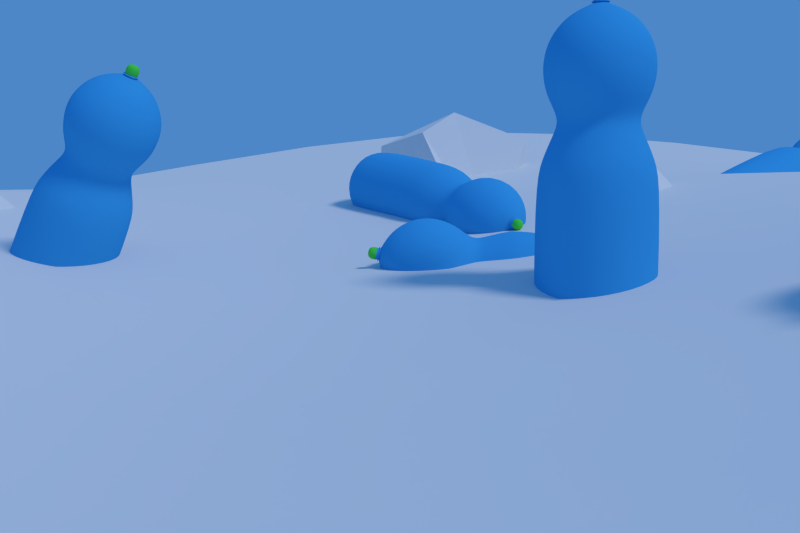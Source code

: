 # Source: Mainscreen.blend  (saved by Blender 2.76.0; exported with 4.5.12 LTS)
import bpy
from mathutils import Matrix  # noqa: F401  (used for matrix-valued properties, if any)

bpy.ops.wm.read_factory_settings(use_empty=True)
scene = bpy.context.scene
scene.name = 'Scene'

# ---- collections
col_collection_1 = bpy.data.collections.new('Collection 1'); scene.collection.children.link(col_collection_1)

# ---- materials (node trees are filled in below, after node groups)
mat_material_001 = bpy.data.materials.new('Material.001')
mat_material_001.alpha_threshold = 0.0
mat_material_001.use_transparent_shadow = False
mat_material_001.diffuse_color = (0.05313, 0.4063, 0.8, 1.0)
mat_material_001.roughness = 0.5
mat_material_002 = bpy.data.materials.new('Material.002')
mat_material_002.alpha_threshold = 0.0
mat_material_002.use_transparent_shadow = False
mat_material_002.diffuse_color = (0.09805, 0.8, 0.07925, 1.0)
mat_material_002.roughness = 0.5
mat_material_004 = bpy.data.materials.new('Material.004')
mat_material_004.alpha_threshold = 0.0
mat_material_004.use_transparent_shadow = False
mat_material_004.roughness = 0.5
mat_material_004.specular_intensity = 0.0

# ---- material node trees

# ---- world
world_world = bpy.data.worlds.new('World'); scene.world = world_world
world_world.color = (0.07511, 0.242, 0.5705)
world_world.use_sun_shadow = False
world_world.sun_shadow_jitter_overblur = 0.0
world_world.cycles.sampling_method = 'MANUAL'
world_world.cycles.sample_map_resolution = 256

# ---- cameras
cam_camera = bpy.data.cameras.new('Camera')
cam_camera.clip_end = 100.0
cam_camera.lens = 35.0
cam_camera.sensor_width = 32.0
cam_camera.sensor_height = 18.0
cam_camera.ortho_scale = 7.314
cam_camera.dof.focus_distance = 0.0
cam_camera.dof.aperture_fstop = 128.0

# ---- lights
light_lamp = bpy.data.lights.new('Lamp', 'SUN')
light_lamp.transmission_factor = 0.0
light_lamp.cutoff_distance = 30.0
light_lamp.angle = 0.1993
light_lamp.energy = 1.0
light_lamp.shadow_buffer_clip_start = 1.001
light_lamp.shadow_soft_size = 0.1
light_lamp.shadow_cascade_max_distance = 1000.0
light_lamp.cycles.use_multiple_importance_sampling = False

# ---- meshes
me_icosphere_003 = bpy.data.meshes.new('Icosphere.003')
me_icosphere_003.from_pydata([(0.4463, 0.1796, -0.1078), (1.55, 0.9222, -1.635), (0.8435, 1.458, -1.222), (-0.2057, 0.9589, -0.9933), (-0.05916, 0.4264, -1.674), (0.6813, -0.8173, -0.4688), (1.293, 1.14, -2.125), (0.2911, 1.46, -2.118), (-0.2995, 0.7058, -2.245), (0.3771, 0.06255, -2.517), (1.087, -0.6397, -1.17), (0.3695, -0.09211, -1.751)], [], [(2, 3, 0), (3, 4, 0), (1, 2, 0), (5, 1, 0), (4, 5, 0), (7, 3, 2), (6, 2, 1), (9, 5, 4), (6, 7, 2), (8, 9, 4), (8, 4, 3), (10, 1, 5), (7, 8, 3), (9, 10, 5), (10, 6, 1), (11, 7, 6), (11, 8, 7), (11, 9, 8), (10, 11, 6), (11, 10, 9)])
me_icosphere_003.use_remesh_preserve_volume = False
me_icosphere_003.use_remesh_preserve_attributes = False
me_icosphere_003.use_mirror_vertex_groups = False
me_icosphere_003.update()
me_icosphere_002 = bpy.data.meshes.new('Icosphere.002')
me_icosphere_002.from_pydata([(0.4463, 0.1796, -0.1078), (1.55, 0.9222, -1.635), (0.8435, 1.458, -1.222), (-0.2057, 0.9589, -0.9933), (-0.05916, 0.4264, -1.674), (0.6813, -0.8173, -0.4688), (1.293, 1.14, -2.125), (0.2911, 1.46, -2.118), (-0.2995, 0.7058, -2.245), (0.3771, 0.06255, -2.517), (1.087, -0.6397, -1.17), (0.3695, -0.09211, -1.751)], [], [(2, 3, 0), (3, 4, 0), (1, 2, 0), (5, 1, 0), (4, 5, 0), (7, 3, 2), (6, 2, 1), (9, 5, 4), (6, 7, 2), (8, 9, 4), (8, 4, 3), (10, 1, 5), (7, 8, 3), (9, 10, 5), (10, 6, 1), (11, 7, 6), (11, 8, 7), (11, 9, 8), (10, 11, 6), (11, 10, 9)])
me_icosphere_002.use_remesh_preserve_volume = False
me_icosphere_002.use_remesh_preserve_attributes = False
me_icosphere_002.use_mirror_vertex_groups = False
me_icosphere_002.update()
me_icosphere_001 = bpy.data.meshes.new('Icosphere.001')
me_icosphere_001.from_pydata([(0.09546, -0.5705, -2.768), (0.9658, -0.9824, -1.322), (-0.6017, -0.9526, -1.882), (-0.7347, -0.3166, -1.08), (-0.4847, 0.7911, -1.345), (0.5401, 0.3868, -1.553), (0.3223, -1.063, -0.1768), (-0.4382, -0.9935, -0.3261), (-0.2202, -0.2474, -0.7275), (0.7214, 0.2542, -0.2738), (0.8807, -0.5026, -1.431), (0.344, -0.5691, 0.04857)], [], [(0, 1, 2), (1, 0, 5), (0, 2, 3), (0, 3, 4), (0, 4, 5), (1, 5, 10), (2, 1, 6), (3, 2, 7), (4, 3, 8), (5, 4, 9), (1, 10, 6), (2, 6, 7), (3, 7, 8), (4, 8, 9), (5, 9, 10), (6, 10, 11), (7, 6, 11), (8, 7, 11), (9, 8, 11), (10, 9, 11)])
me_icosphere_001.use_remesh_preserve_volume = False
me_icosphere_001.use_remesh_preserve_attributes = False
me_icosphere_001.use_mirror_vertex_groups = False
me_icosphere_001.update()
me_icosphere = bpy.data.meshes.new('Icosphere')
me_icosphere.from_pydata([(0.4551, -0.5705, -1.593), (1.088, -0.9824, -0.9223), (-0.195, -0.9526, -0.5533), (-0.6418, -0.3166, -0.7766), (-0.2288, 0.7911, -0.5092), (0.8344, 0.3868, -0.5917), (0.4457, -1.063, 0.2264), (-0.3504, -0.9935, -0.03939), (-0.1068, -0.2474, -0.357), (0.7522, 0.2542, -0.1732), (1.295, -0.5026, -0.07567), (0.454, -0.5691, 0.408)], [], [(0, 1, 2), (1, 0, 5), (0, 2, 3), (0, 3, 4), (0, 4, 5), (1, 5, 10), (2, 1, 6), (3, 2, 7), (4, 3, 8), (5, 4, 9), (1, 10, 6), (2, 6, 7), (3, 7, 8), (4, 8, 9), (5, 9, 10), (6, 10, 11), (7, 6, 11), (8, 7, 11), (9, 8, 11), (10, 9, 11)])
me_icosphere.use_remesh_preserve_volume = False
me_icosphere.use_remesh_preserve_attributes = False
me_icosphere.use_mirror_vertex_groups = False
me_icosphere.update()
me_circle_006 = bpy.data.meshes.new('Circle.006')
me_circle_006.from_pydata([(0.0, 1.0, 0.5), (-0.7071, 0.7071, 0.5), (-1.0, -4.371e-08, 0.5), (-0.7071, -0.7071, 0.5), (8.742e-08, -1.0, 0.5), (0.7071, -0.7071, 0.5), (1.0, 1.192e-08, 0.5), (0.7071, 0.7071, 0.5), (7.451e-10, 0.9, 0.2), (-0.6364, 0.6364, 0.2), (-0.9, -3.934e-08, 0.2), (-0.6364, -0.6364, 0.2), (7.943e-08, -0.9, 0.2), (0.6364, -0.6364, 0.2), (0.9, 1.073e-08, 0.2), (0.6364, 0.6364, 0.2), (1.818e-08, 0.36, 0.2), (-0.2546, 0.2546, 0.2), (-0.36, -1.574e-08, 0.2), (-0.2546, -0.2546, 0.2), (4.965e-08, -0.36, 0.2), (0.2546, -0.2546, 0.2), (0.36, 4.293e-09, 0.2), (0.2546, 0.2546, 0.2), (-0.63, -2.754e-08, -1.49e-08), (-0.4455, -0.4455, 0.1), (9.462e-09, 0.63, -1.49e-08), (-0.4455, 0.4455, 0.1), (0.4455, 0.4455, 0.1), (0.4455, -0.4455, 0.1), (0.63, 7.513e-09, -1.49e-08), (6.454e-08, -0.63, -1.49e-08), (0.0, 1.0, 3.0), (-0.7071, 0.7071, 3.0), (-1.0, -4.371e-08, 3.0), (-0.7071, -0.7071, 3.0), (8.742e-08, -1.0, 3.0), (0.7071, -0.7071, 3.0), (1.0, 1.192e-08, 3.0), (0.7071, 0.7071, 3.0), (7.451e-10, 0.9, 3.4), (-0.6364, 0.6364, 3.4), (-0.9, -3.934e-08, 3.4), (-0.6364, -0.6364, 3.4), (7.943e-08, -0.9, 3.4), (0.6364, -0.6364, 3.4), (0.9, 1.073e-08, 3.4), (0.6364, 0.6364, 3.4), (3.191e-09, 0.693, 3.8), (-0.49, 0.49, 3.8), (-0.693, -3.029e-08, 3.8), (-0.49, -0.49, 3.8), (6.377e-08, -0.693, 3.8), (0.49, -0.49, 3.8), (0.693, 8.264e-09, 3.8), (0.49, 0.49, 3.8), (6.657e-09, 0.6237, 4.0), (-0.441, 0.441, 4.0), (-0.6237, -2.726e-08, 4.0), (-0.441, -0.441, 4.0), (6.118e-08, -0.6237, 4.0), (0.441, -0.441, 4.0), (0.6237, 7.438e-09, 4.0), (0.441, 0.441, 4.0), (9.853e-10, 0.8108, 4.294), (-0.5733, 0.5733, 4.294), (-0.8108, -3.544e-08, 4.294), (-0.5733, -0.5733, 4.294), (7.187e-08, -0.8108, 4.294), (0.5733, -0.5733, 4.294), (0.8108, 9.669e-09, 4.294), (0.5733, 0.5733, 4.294), (-1.473e-09, 0.8919, 4.574), (-0.6307, 0.6307, 4.574), (-0.8919, -3.899e-08, 4.574), (-0.6307, -0.6307, 4.574), (7.65e-08, -0.8919, 4.574), (0.6307, -0.6307, 4.574), (0.8919, 1.064e-08, 4.574), (0.6307, 0.6307, 4.574), (-1.473e-09, 0.8919, 4.854), (-0.6307, 0.6307, 4.854), (-0.8919, -3.899e-08, 4.854), (-0.6307, -0.6307, 4.854), (7.65e-08, -0.8919, 4.854), (0.6307, -0.6307, 4.854), (0.8919, 1.064e-08, 4.854), (0.6307, 0.6307, 4.854), (6.148e-09, 0.8027, 5.134), (-0.5676, 0.5676, 5.134), (-0.8027, -3.509e-08, 5.134), (-0.5676, -0.5676, 5.134), (7.632e-08, -0.8027, 5.134), (0.5676, -0.5676, 5.134), (0.8027, 9.572e-09, 5.134), (0.5676, 0.5676, 5.134), (2.673e-08, 0.5619, 5.414), (-0.3973, 0.3973, 5.414), (-0.5619, -2.456e-08, 5.414), (-0.3973, -0.3973, 5.414), (7.585e-08, -0.5619, 5.414), (0.3973, -0.3973, 5.414), (0.5619, 6.7e-09, 5.414), (0.3973, 0.3973, 5.414), (5.893e-08, 0.2809, 5.554), (-0.1987, 0.1987, 5.554), (-0.2809, -1.228e-08, 5.554), (-0.1987, -0.1987, 5.554), (8.349e-08, -0.2809, 5.554), (0.1987, -0.1987, 5.554), (0.2809, 3.35e-09, 5.554), (0.1987, 0.1987, 5.554), (7.456e-08, 0.1124, 5.61), (-0.07946, 0.07946, 5.61), (-0.1124, -4.912e-09, 5.61), (-0.07946, -0.07946, 5.61), (8.439e-08, -0.1124, 5.61), (0.07946, -0.07946, 5.61), (0.1124, 1.34e-09, 5.61), (0.07946, 0.07946, 5.61), (7.456e-08, 0.1124, 5.624), (-0.07946, 0.07946, 5.624), (-0.1124, -4.912e-09, 5.624), (-0.07946, -0.07946, 5.624), (8.439e-08, -0.1124, 5.624), (0.07946, -0.07946, 5.624), (0.1124, 1.34e-09, 5.624), (0.07946, 0.07946, 5.624), (7.297e-08, 0.1461, 5.624), (-0.1033, 0.1033, 5.624), (-0.1461, -6.693e-09, 5.624), (-0.1033, -0.1033, 5.624), (8.574e-08, -0.1461, 5.624), (0.1033, -0.1033, 5.624), (0.1461, 1.435e-09, 5.624), (0.1033, 0.1033, 5.624), (7.297e-08, 0.1461, 5.638), (-0.1033, 0.1033, 5.638), (-0.1461, -6.693e-09, 5.638), (-0.1033, -0.1033, 5.638), (8.574e-08, -0.1461, 5.638), (0.1033, -0.1033, 5.638), (0.1461, 1.435e-09, 5.638), (0.1033, 0.1033, 5.638), (7.432e-08, 0.1125, 5.638), (-0.07954, 0.07954, 5.638), (-0.1125, -5.154e-09, 5.638), (-0.07954, -0.07954, 5.638), (8.415e-08, -0.1125, 5.638), (0.07954, -0.07954, 5.638), (0.1125, 1.105e-09, 5.638), (0.07954, 0.07954, 5.638), (7.432e-08, 0.1125, 5.652), (-0.07954, 0.07954, 5.652), (-0.1125, -5.154e-09, 5.652), (-0.07954, -0.07954, 5.652), (8.415e-08, -0.1125, 5.652), (0.07954, -0.07954, 5.652), (0.1125, 1.105e-09, 5.652), (0.07954, 0.07954, 5.652), (7.387e-08, 0.1237, 5.652), (-0.0875, 0.0875, 5.652), (-0.1237, -5.669e-09, 5.652), (-0.0875, -0.0875, 5.652), (8.469e-08, -0.1237, 5.652), (0.0875, -0.0875, 5.652), (0.1237, 1.215e-09, 5.652), (0.0875, 0.0875, 5.652), (7.387e-08, 0.1237, 5.834), (-0.0875, 0.0875, 5.834), (-0.1237, -5.669e-09, 5.834), (-0.0875, -0.0875, 5.834), (8.469e-08, -0.1237, 5.834), (0.0875, -0.0875, 5.834), (0.1237, 1.215e-09, 5.834), (0.0875, 0.0875, 5.834)], [], [(7, 6, 14, 15), (5, 4, 12, 13), (3, 2, 10, 11), (1, 0, 8, 9), (0, 7, 15, 8), (6, 5, 13, 14), (4, 3, 11, 12), (2, 1, 9, 10), (25, 24, 18, 19), (27, 26, 16, 17), (26, 28, 23, 16), (30, 29, 21, 22), (31, 25, 19, 20), (24, 27, 17, 18), (28, 30, 22, 23), (29, 31, 20, 21), (17, 16, 23, 22, 21, 20, 19, 18), (13, 12, 31, 29), (15, 14, 30, 28), (10, 9, 27, 24), (12, 11, 25, 31), (14, 13, 29, 30), (8, 15, 28, 26), (9, 8, 26, 27), (11, 10, 24, 25), (6, 7, 39, 38), (4, 5, 37, 36), (2, 3, 35, 34), (0, 1, 33, 32), (7, 0, 32, 39), (5, 6, 38, 37), (3, 4, 36, 35), (1, 2, 34, 33), (39, 32, 40, 47), (37, 38, 46, 45), (35, 36, 44, 43), (33, 34, 42, 41), (38, 39, 47, 46), (36, 37, 45, 44), (34, 35, 43, 42), (32, 33, 41, 40), (44, 45, 53, 52), (42, 43, 51, 50), (40, 41, 49, 48), (47, 40, 48, 55), (45, 46, 54, 53), (43, 44, 52, 51), (41, 42, 50, 49), (46, 47, 55, 54), (54, 55, 63, 62), (52, 53, 61, 60), (50, 51, 59, 58), (48, 49, 57, 56), (55, 48, 56, 63), (53, 54, 62, 61), (51, 52, 60, 59), (49, 50, 58, 57), (61, 62, 70, 69), (59, 60, 68, 67), (57, 58, 66, 65), (62, 63, 71, 70), (60, 61, 69, 68), (58, 59, 67, 66), (56, 57, 65, 64), (63, 56, 64, 71), (64, 65, 73, 72), (71, 64, 72, 79), (69, 70, 78, 77), (67, 68, 76, 75), (65, 66, 74, 73), (70, 71, 79, 78), (68, 69, 77, 76), (66, 67, 75, 74), (78, 79, 87, 86), (76, 77, 85, 84), (74, 75, 83, 82), (72, 73, 81, 80), (79, 72, 80, 87), (77, 78, 86, 85), (75, 76, 84, 83), (73, 74, 82, 81), (81, 82, 90, 89), (86, 87, 95, 94), (84, 85, 93, 92), (82, 83, 91, 90), (80, 81, 89, 88), (87, 80, 88, 95), (85, 86, 94, 93), (83, 84, 92, 91), (95, 88, 96, 103), (93, 94, 102, 101), (91, 92, 100, 99), (89, 90, 98, 97), (94, 95, 103, 102), (92, 93, 101, 100), (90, 91, 99, 98), (88, 89, 97, 96), (98, 99, 107, 106), (96, 97, 105, 104), (103, 96, 104, 111), (101, 102, 110, 109), (99, 100, 108, 107), (97, 98, 106, 105), (102, 103, 111, 110), (100, 101, 109, 108), (110, 111, 119, 118), (108, 109, 117, 116), (106, 107, 115, 114), (104, 105, 113, 112), (111, 104, 112, 119), (109, 110, 118, 117), (107, 108, 116, 115), (105, 106, 114, 113), (115, 116, 124, 123), (113, 114, 122, 121), (118, 119, 127, 126), (116, 117, 125, 124), (114, 115, 123, 122), (112, 113, 121, 120), (119, 112, 120, 127), (117, 118, 126, 125), (127, 120, 128, 135), (125, 126, 134, 133), (123, 124, 132, 131), (121, 122, 130, 129), (126, 127, 135, 134), (124, 125, 133, 132), (122, 123, 131, 130), (120, 121, 129, 128), (132, 133, 141, 140), (130, 131, 139, 138), (128, 129, 137, 136), (135, 128, 136, 143), (133, 134, 142, 141), (131, 132, 140, 139), (129, 130, 138, 137), (134, 135, 143, 142), (142, 143, 151, 150), (140, 141, 149, 148), (138, 139, 147, 146), (136, 137, 145, 144), (143, 136, 144, 151), (141, 142, 150, 149), (139, 140, 148, 147), (137, 138, 146, 145), (149, 150, 158, 157), (147, 148, 156, 155), (145, 146, 154, 153), (150, 151, 159, 158), (148, 149, 157, 156), (146, 147, 155, 154), (144, 145, 153, 152), (151, 144, 152, 159), (152, 153, 161, 160), (159, 152, 160, 167), (157, 158, 166, 165), (155, 156, 164, 163), (153, 154, 162, 161), (158, 159, 167, 166), (156, 157, 165, 164), (154, 155, 163, 162), (166, 167, 175, 174), (164, 165, 173, 172), (162, 163, 171, 170), (160, 161, 169, 168), (167, 160, 168, 175), (165, 166, 174, 173), (163, 164, 172, 171), (161, 162, 170, 169), (169, 170, 171, 172, 173, 174, 175, 168)])
me_circle_006.polygons.foreach_set('use_smooth', [1, 1, 1, 1, 1, 1, 1, 1, 1, 1, 1, 1, 1, 1, 1, 1, 1, 1, 1, 1, 1, 1, 1, 1, 1, 1, 1, 1, 1, 1, 1, 1, 1, 1, 1, 1, 1, 1, 1, 1, 1, 1, 1, 1, 1, 1, 1, 1, 1, 1, 1, 1, 1, 1, 1, 1, 1, 1, 1, 1, 1, 1, 1, 1, 1, 1, 1, 1, 1, 1, 1, 1, 1, 1, 1, 1, 1, 1, 1, 1, 1, 1, 1, 1, 1, 1, 1, 1, 1, 1, 1, 1, 1, 1, 1, 1, 1, 1, 1, 1, 1, 1, 1, 1, 1, 1, 1, 1, 1, 1, 1, 1, 1, 1, 1, 1, 1, 1, 1, 1, 1, 1, 1, 1, 1, 1, 1, 1, 1, 1, 1, 1, 1, 1, 1, 1, 1, 1, 1, 1, 1, 1, 1, 1, 1, 1, 1, 1, 1, 1, 1, 1, 1, 1, 1, 1, 1, 1, 1, 1, 1, 0, 0, 0, 0, 0, 0, 0, 0, 0])
me_circle_006.polygons.foreach_set('material_index', [0, 0, 0, 0, 0, 0, 0, 0, 0, 0, 0, 0, 0, 0, 0, 0, 0, 0, 0, 0, 0, 0, 0, 0, 0, 0, 0, 0, 0, 0, 0, 0, 0, 0, 0, 0, 0, 0, 0, 0, 0, 0, 0, 0, 0, 0, 0, 0, 0, 0, 0, 0, 0, 0, 0, 0, 0, 0, 0, 0, 0, 0, 0, 0, 0, 0, 0, 0, 0, 0, 0, 0, 0, 0, 0, 0, 0, 0, 0, 0, 0, 0, 0, 0, 0, 0, 0, 0, 0, 0, 0, 0, 0, 0, 0, 0, 0, 0, 0, 0, 0, 0, 0, 0, 0, 0, 0, 0, 0, 0, 0, 0, 0, 0, 0, 0, 0, 0, 0, 0, 0, 0, 0, 0, 0, 0, 0, 0, 0, 0, 0, 0, 0, 0, 0, 0, 0, 0, 0, 0, 0, 0, 0, 0, 0, 0, 0, 0, 0, 0, 0, 0, 0, 0, 0, 0, 0, 0, 0, 0, 0, 1, 1, 1, 1, 1, 1, 1, 1, 1])
me_circle_006.materials.append(mat_material_001)
me_circle_006.materials.append(mat_material_002)
me_circle_006.use_remesh_preserve_volume = False
me_circle_006.use_remesh_preserve_attributes = False
me_circle_006.use_mirror_vertex_groups = False
me_circle_006.update()
me_circle_005 = bpy.data.meshes.new('Circle.005')
me_circle_005.from_pydata([(0.0, 1.0, 0.5), (-0.7071, 0.7071, 0.5), (-1.0, -4.371e-08, 0.5), (-0.7071, -0.7071, 0.5), (8.742e-08, -1.0, 0.5), (0.7071, -0.7071, 0.5), (1.0, 1.192e-08, 0.5), (0.7071, 0.7071, 0.5), (7.451e-10, 0.9, 0.2), (-0.6364, 0.6364, 0.2), (-0.9, -3.934e-08, 0.2), (-0.6364, -0.6364, 0.2), (7.943e-08, -0.9, 0.2), (0.6364, -0.6364, 0.2), (0.9, 1.073e-08, 0.2), (0.6364, 0.6364, 0.2), (1.818e-08, 0.36, 0.2), (-0.2546, 0.2546, 0.2), (-0.36, -1.574e-08, 0.2), (-0.2546, -0.2546, 0.2), (4.965e-08, -0.36, 0.2), (0.2546, -0.2546, 0.2), (0.36, 4.293e-09, 0.2), (0.2546, 0.2546, 0.2), (-0.63, -2.754e-08, -1.49e-08), (-0.4455, -0.4455, 0.1), (9.462e-09, 0.63, -1.49e-08), (-0.4455, 0.4455, 0.1), (0.4455, 0.4455, 0.1), (0.4455, -0.4455, 0.1), (0.63, 7.513e-09, -1.49e-08), (6.454e-08, -0.63, -1.49e-08), (0.0, 1.0, 3.0), (-0.7071, 0.7071, 3.0), (-1.0, -4.371e-08, 3.0), (-0.7071, -0.7071, 3.0), (8.742e-08, -1.0, 3.0), (0.7071, -0.7071, 3.0), (1.0, 1.192e-08, 3.0), (0.7071, 0.7071, 3.0), (7.451e-10, 0.9, 3.4), (-0.6364, 0.6364, 3.4), (-0.9, -3.934e-08, 3.4), (-0.6364, -0.6364, 3.4), (7.943e-08, -0.9, 3.4), (0.6364, -0.6364, 3.4), (0.9, 1.073e-08, 3.4), (0.6364, 0.6364, 3.4), (3.191e-09, 0.693, 3.8), (-0.49, 0.49, 3.8), (-0.693, -3.029e-08, 3.8), (-0.49, -0.49, 3.8), (6.377e-08, -0.693, 3.8), (0.49, -0.49, 3.8), (0.693, 8.264e-09, 3.8), (0.49, 0.49, 3.8), (6.657e-09, 0.6237, 4.0), (-0.441, 0.441, 4.0), (-0.6237, -2.726e-08, 4.0), (-0.441, -0.441, 4.0), (6.118e-08, -0.6237, 4.0), (0.441, -0.441, 4.0), (0.6237, 7.438e-09, 4.0), (0.441, 0.441, 4.0), (9.853e-10, 0.8108, 4.294), (-0.5733, 0.5733, 4.294), (-0.8108, -3.544e-08, 4.294), (-0.5733, -0.5733, 4.294), (7.187e-08, -0.8108, 4.294), (0.5733, -0.5733, 4.294), (0.8108, 9.669e-09, 4.294), (0.5733, 0.5733, 4.294), (-1.473e-09, 0.8919, 4.574), (-0.6307, 0.6307, 4.574), (-0.8919, -3.899e-08, 4.574), (-0.6307, -0.6307, 4.574), (7.65e-08, -0.8919, 4.574), (0.6307, -0.6307, 4.574), (0.8919, 1.064e-08, 4.574), (0.6307, 0.6307, 4.574), (-1.473e-09, 0.8919, 4.854), (-0.6307, 0.6307, 4.854), (-0.8919, -3.899e-08, 4.854), (-0.6307, -0.6307, 4.854), (7.65e-08, -0.8919, 4.854), (0.6307, -0.6307, 4.854), (0.8919, 1.064e-08, 4.854), (0.6307, 0.6307, 4.854), (6.148e-09, 0.8027, 5.134), (-0.5676, 0.5676, 5.134), (-0.8027, -3.509e-08, 5.134), (-0.5676, -0.5676, 5.134), (7.632e-08, -0.8027, 5.134), (0.5676, -0.5676, 5.134), (0.8027, 9.572e-09, 5.134), (0.5676, 0.5676, 5.134), (2.673e-08, 0.5619, 5.414), (-0.3973, 0.3973, 5.414), (-0.5619, -2.456e-08, 5.414), (-0.3973, -0.3973, 5.414), (7.585e-08, -0.5619, 5.414), (0.3973, -0.3973, 5.414), (0.5619, 6.7e-09, 5.414), (0.3973, 0.3973, 5.414), (5.893e-08, 0.2809, 5.554), (-0.1987, 0.1987, 5.554), (-0.2809, -1.228e-08, 5.554), (-0.1987, -0.1987, 5.554), (8.349e-08, -0.2809, 5.554), (0.1987, -0.1987, 5.554), (0.2809, 3.35e-09, 5.554), (0.1987, 0.1987, 5.554), (7.456e-08, 0.1124, 5.61), (-0.07946, 0.07946, 5.61), (-0.1124, -4.912e-09, 5.61), (-0.07946, -0.07946, 5.61), (8.439e-08, -0.1124, 5.61), (0.07946, -0.07946, 5.61), (0.1124, 1.34e-09, 5.61), (0.07946, 0.07946, 5.61), (7.456e-08, 0.1124, 5.624), (-0.07946, 0.07946, 5.624), (-0.1124, -4.912e-09, 5.624), (-0.07946, -0.07946, 5.624), (8.439e-08, -0.1124, 5.624), (0.07946, -0.07946, 5.624), (0.1124, 1.34e-09, 5.624), (0.07946, 0.07946, 5.624), (7.297e-08, 0.1461, 5.624), (-0.1033, 0.1033, 5.624), (-0.1461, -6.693e-09, 5.624), (-0.1033, -0.1033, 5.624), (8.574e-08, -0.1461, 5.624), (0.1033, -0.1033, 5.624), (0.1461, 1.435e-09, 5.624), (0.1033, 0.1033, 5.624), (7.297e-08, 0.1461, 5.638), (-0.1033, 0.1033, 5.638), (-0.1461, -6.693e-09, 5.638), (-0.1033, -0.1033, 5.638), (8.574e-08, -0.1461, 5.638), (0.1033, -0.1033, 5.638), (0.1461, 1.435e-09, 5.638), (0.1033, 0.1033, 5.638), (7.432e-08, 0.1125, 5.638), (-0.07954, 0.07954, 5.638), (-0.1125, -5.154e-09, 5.638), (-0.07954, -0.07954, 5.638), (8.415e-08, -0.1125, 5.638), (0.07954, -0.07954, 5.638), (0.1125, 1.105e-09, 5.638), (0.07954, 0.07954, 5.638), (7.432e-08, 0.1125, 5.652), (-0.07954, 0.07954, 5.652), (-0.1125, -5.154e-09, 5.652), (-0.07954, -0.07954, 5.652), (8.415e-08, -0.1125, 5.652), (0.07954, -0.07954, 5.652), (0.1125, 1.105e-09, 5.652), (0.07954, 0.07954, 5.652), (7.387e-08, 0.1237, 5.652), (-0.0875, 0.0875, 5.652), (-0.1237, -5.669e-09, 5.652), (-0.0875, -0.0875, 5.652), (8.469e-08, -0.1237, 5.652), (0.0875, -0.0875, 5.652), (0.1237, 1.215e-09, 5.652), (0.0875, 0.0875, 5.652), (7.387e-08, 0.1237, 5.834), (-0.0875, 0.0875, 5.834), (-0.1237, -5.669e-09, 5.834), (-0.0875, -0.0875, 5.834), (8.469e-08, -0.1237, 5.834), (0.0875, -0.0875, 5.834), (0.1237, 1.215e-09, 5.834), (0.0875, 0.0875, 5.834)], [], [(7, 6, 14, 15), (5, 4, 12, 13), (3, 2, 10, 11), (1, 0, 8, 9), (0, 7, 15, 8), (6, 5, 13, 14), (4, 3, 11, 12), (2, 1, 9, 10), (25, 24, 18, 19), (27, 26, 16, 17), (26, 28, 23, 16), (30, 29, 21, 22), (31, 25, 19, 20), (24, 27, 17, 18), (28, 30, 22, 23), (29, 31, 20, 21), (17, 16, 23, 22, 21, 20, 19, 18), (13, 12, 31, 29), (15, 14, 30, 28), (10, 9, 27, 24), (12, 11, 25, 31), (14, 13, 29, 30), (8, 15, 28, 26), (9, 8, 26, 27), (11, 10, 24, 25), (6, 7, 39, 38), (4, 5, 37, 36), (2, 3, 35, 34), (0, 1, 33, 32), (7, 0, 32, 39), (5, 6, 38, 37), (3, 4, 36, 35), (1, 2, 34, 33), (39, 32, 40, 47), (37, 38, 46, 45), (35, 36, 44, 43), (33, 34, 42, 41), (38, 39, 47, 46), (36, 37, 45, 44), (34, 35, 43, 42), (32, 33, 41, 40), (44, 45, 53, 52), (42, 43, 51, 50), (40, 41, 49, 48), (47, 40, 48, 55), (45, 46, 54, 53), (43, 44, 52, 51), (41, 42, 50, 49), (46, 47, 55, 54), (54, 55, 63, 62), (52, 53, 61, 60), (50, 51, 59, 58), (48, 49, 57, 56), (55, 48, 56, 63), (53, 54, 62, 61), (51, 52, 60, 59), (49, 50, 58, 57), (61, 62, 70, 69), (59, 60, 68, 67), (57, 58, 66, 65), (62, 63, 71, 70), (60, 61, 69, 68), (58, 59, 67, 66), (56, 57, 65, 64), (63, 56, 64, 71), (64, 65, 73, 72), (71, 64, 72, 79), (69, 70, 78, 77), (67, 68, 76, 75), (65, 66, 74, 73), (70, 71, 79, 78), (68, 69, 77, 76), (66, 67, 75, 74), (78, 79, 87, 86), (76, 77, 85, 84), (74, 75, 83, 82), (72, 73, 81, 80), (79, 72, 80, 87), (77, 78, 86, 85), (75, 76, 84, 83), (73, 74, 82, 81), (81, 82, 90, 89), (86, 87, 95, 94), (84, 85, 93, 92), (82, 83, 91, 90), (80, 81, 89, 88), (87, 80, 88, 95), (85, 86, 94, 93), (83, 84, 92, 91), (95, 88, 96, 103), (93, 94, 102, 101), (91, 92, 100, 99), (89, 90, 98, 97), (94, 95, 103, 102), (92, 93, 101, 100), (90, 91, 99, 98), (88, 89, 97, 96), (98, 99, 107, 106), (96, 97, 105, 104), (103, 96, 104, 111), (101, 102, 110, 109), (99, 100, 108, 107), (97, 98, 106, 105), (102, 103, 111, 110), (100, 101, 109, 108), (110, 111, 119, 118), (108, 109, 117, 116), (106, 107, 115, 114), (104, 105, 113, 112), (111, 104, 112, 119), (109, 110, 118, 117), (107, 108, 116, 115), (105, 106, 114, 113), (115, 116, 124, 123), (113, 114, 122, 121), (118, 119, 127, 126), (116, 117, 125, 124), (114, 115, 123, 122), (112, 113, 121, 120), (119, 112, 120, 127), (117, 118, 126, 125), (127, 120, 128, 135), (125, 126, 134, 133), (123, 124, 132, 131), (121, 122, 130, 129), (126, 127, 135, 134), (124, 125, 133, 132), (122, 123, 131, 130), (120, 121, 129, 128), (132, 133, 141, 140), (130, 131, 139, 138), (128, 129, 137, 136), (135, 128, 136, 143), (133, 134, 142, 141), (131, 132, 140, 139), (129, 130, 138, 137), (134, 135, 143, 142), (142, 143, 151, 150), (140, 141, 149, 148), (138, 139, 147, 146), (136, 137, 145, 144), (143, 136, 144, 151), (141, 142, 150, 149), (139, 140, 148, 147), (137, 138, 146, 145), (149, 150, 158, 157), (147, 148, 156, 155), (145, 146, 154, 153), (150, 151, 159, 158), (148, 149, 157, 156), (146, 147, 155, 154), (144, 145, 153, 152), (151, 144, 152, 159), (152, 153, 161, 160), (159, 152, 160, 167), (157, 158, 166, 165), (155, 156, 164, 163), (153, 154, 162, 161), (158, 159, 167, 166), (156, 157, 165, 164), (154, 155, 163, 162), (166, 167, 175, 174), (164, 165, 173, 172), (162, 163, 171, 170), (160, 161, 169, 168), (167, 160, 168, 175), (165, 166, 174, 173), (163, 164, 172, 171), (161, 162, 170, 169), (169, 170, 171, 172, 173, 174, 175, 168)])
me_circle_005.polygons.foreach_set('use_smooth', [1, 1, 1, 1, 1, 1, 1, 1, 1, 1, 1, 1, 1, 1, 1, 1, 1, 1, 1, 1, 1, 1, 1, 1, 1, 1, 1, 1, 1, 1, 1, 1, 1, 1, 1, 1, 1, 1, 1, 1, 1, 1, 1, 1, 1, 1, 1, 1, 1, 1, 1, 1, 1, 1, 1, 1, 1, 1, 1, 1, 1, 1, 1, 1, 1, 1, 1, 1, 1, 1, 1, 1, 1, 1, 1, 1, 1, 1, 1, 1, 1, 1, 1, 1, 1, 1, 1, 1, 1, 1, 1, 1, 1, 1, 1, 1, 1, 1, 1, 1, 1, 1, 1, 1, 1, 1, 1, 1, 1, 1, 1, 1, 1, 1, 1, 1, 1, 1, 1, 1, 1, 1, 1, 1, 1, 1, 1, 1, 1, 1, 1, 1, 1, 1, 1, 1, 1, 1, 1, 1, 1, 1, 1, 1, 1, 1, 1, 1, 1, 1, 1, 1, 1, 1, 1, 1, 1, 1, 1, 1, 1, 0, 0, 0, 0, 0, 0, 0, 0, 0])
me_circle_005.polygons.foreach_set('material_index', [0, 0, 0, 0, 0, 0, 0, 0, 0, 0, 0, 0, 0, 0, 0, 0, 0, 0, 0, 0, 0, 0, 0, 0, 0, 0, 0, 0, 0, 0, 0, 0, 0, 0, 0, 0, 0, 0, 0, 0, 0, 0, 0, 0, 0, 0, 0, 0, 0, 0, 0, 0, 0, 0, 0, 0, 0, 0, 0, 0, 0, 0, 0, 0, 0, 0, 0, 0, 0, 0, 0, 0, 0, 0, 0, 0, 0, 0, 0, 0, 0, 0, 0, 0, 0, 0, 0, 0, 0, 0, 0, 0, 0, 0, 0, 0, 0, 0, 0, 0, 0, 0, 0, 0, 0, 0, 0, 0, 0, 0, 0, 0, 0, 0, 0, 0, 0, 0, 0, 0, 0, 0, 0, 0, 0, 0, 0, 0, 0, 0, 0, 0, 0, 0, 0, 0, 0, 0, 0, 0, 0, 0, 0, 0, 0, 0, 0, 0, 0, 0, 0, 0, 0, 0, 0, 0, 0, 0, 0, 0, 0, 1, 1, 1, 1, 1, 1, 1, 1, 1])
me_circle_005.materials.append(mat_material_001)
me_circle_005.materials.append(mat_material_002)
me_circle_005.use_remesh_preserve_volume = False
me_circle_005.use_remesh_preserve_attributes = False
me_circle_005.use_mirror_vertex_groups = False
me_circle_005.update()
me_circle_004 = bpy.data.meshes.new('Circle.004')
me_circle_004.from_pydata([(0.0, 1.0, 0.5), (-0.7071, 0.7071, 0.5), (-1.0, -4.371e-08, 0.5), (-0.7071, -0.7071, 0.5), (8.742e-08, -1.0, 0.5), (0.7071, -0.7071, 0.5), (1.0, 1.192e-08, 0.5), (0.7071, 0.7071, 0.5), (7.451e-10, 0.9, 0.2), (-0.6364, 0.6364, 0.2), (-0.9, -3.934e-08, 0.2), (-0.6364, -0.6364, 0.2), (7.943e-08, -0.9, 0.2), (0.6364, -0.6364, 0.2), (0.9, 1.073e-08, 0.2), (0.6364, 0.6364, 0.2), (1.818e-08, 0.36, 0.2), (-0.2546, 0.2546, 0.2), (-0.36, -1.574e-08, 0.2), (-0.2546, -0.2546, 0.2), (4.965e-08, -0.36, 0.2), (0.2546, -0.2546, 0.2), (0.36, 4.293e-09, 0.2), (0.2546, 0.2546, 0.2), (-0.63, -2.754e-08, -1.49e-08), (-0.4455, -0.4455, 0.1), (9.462e-09, 0.63, -1.49e-08), (-0.4455, 0.4455, 0.1), (0.4455, 0.4455, 0.1), (0.4455, -0.4455, 0.1), (0.63, 7.513e-09, -1.49e-08), (6.454e-08, -0.63, -1.49e-08), (0.0, 1.0, 3.0), (-0.7071, 0.7071, 3.0), (-1.0, -4.371e-08, 3.0), (-0.7071, -0.7071, 3.0), (8.742e-08, -1.0, 3.0), (0.7071, -0.7071, 3.0), (1.0, 1.192e-08, 3.0), (0.7071, 0.7071, 3.0), (7.451e-10, 0.9, 3.4), (-0.6364, 0.6364, 3.4), (-0.9, -3.934e-08, 3.4), (-0.6364, -0.6364, 3.4), (7.943e-08, -0.9, 3.4), (0.6364, -0.6364, 3.4), (0.9, 1.073e-08, 3.4), (0.6364, 0.6364, 3.4), (3.191e-09, 0.693, 3.8), (-0.49, 0.49, 3.8), (-0.693, -3.029e-08, 3.8), (-0.49, -0.49, 3.8), (6.377e-08, -0.693, 3.8), (0.49, -0.49, 3.8), (0.693, 8.264e-09, 3.8), (0.49, 0.49, 3.8), (6.657e-09, 0.6237, 4.0), (-0.441, 0.441, 4.0), (-0.6237, -2.726e-08, 4.0), (-0.441, -0.441, 4.0), (6.118e-08, -0.6237, 4.0), (0.441, -0.441, 4.0), (0.6237, 7.438e-09, 4.0), (0.441, 0.441, 4.0), (9.853e-10, 0.8108, 4.294), (-0.5733, 0.5733, 4.294), (-0.8108, -3.544e-08, 4.294), (-0.5733, -0.5733, 4.294), (7.187e-08, -0.8108, 4.294), (0.5733, -0.5733, 4.294), (0.8108, 9.669e-09, 4.294), (0.5733, 0.5733, 4.294), (-1.473e-09, 0.8919, 4.574), (-0.6307, 0.6307, 4.574), (-0.8919, -3.899e-08, 4.574), (-0.6307, -0.6307, 4.574), (7.65e-08, -0.8919, 4.574), (0.6307, -0.6307, 4.574), (0.8919, 1.064e-08, 4.574), (0.6307, 0.6307, 4.574), (-1.473e-09, 0.8919, 4.854), (-0.6307, 0.6307, 4.854), (-0.8919, -3.899e-08, 4.854), (-0.6307, -0.6307, 4.854), (7.65e-08, -0.8919, 4.854), (0.6307, -0.6307, 4.854), (0.8919, 1.064e-08, 4.854), (0.6307, 0.6307, 4.854), (6.148e-09, 0.8027, 5.134), (-0.5676, 0.5676, 5.134), (-0.8027, -3.509e-08, 5.134), (-0.5676, -0.5676, 5.134), (7.632e-08, -0.8027, 5.134), (0.5676, -0.5676, 5.134), (0.8027, 9.572e-09, 5.134), (0.5676, 0.5676, 5.134), (2.673e-08, 0.5619, 5.414), (-0.3973, 0.3973, 5.414), (-0.5619, -2.456e-08, 5.414), (-0.3973, -0.3973, 5.414), (7.585e-08, -0.5619, 5.414), (0.3973, -0.3973, 5.414), (0.5619, 6.7e-09, 5.414), (0.3973, 0.3973, 5.414), (5.893e-08, 0.2809, 5.554), (-0.1987, 0.1987, 5.554), (-0.2809, -1.228e-08, 5.554), (-0.1987, -0.1987, 5.554), (8.349e-08, -0.2809, 5.554), (0.1987, -0.1987, 5.554), (0.2809, 3.35e-09, 5.554), (0.1987, 0.1987, 5.554), (7.456e-08, 0.1124, 5.61), (-0.07946, 0.07946, 5.61), (-0.1124, -4.912e-09, 5.61), (-0.07946, -0.07946, 5.61), (8.439e-08, -0.1124, 5.61), (0.07946, -0.07946, 5.61), (0.1124, 1.34e-09, 5.61), (0.07946, 0.07946, 5.61), (7.456e-08, 0.1124, 5.624), (-0.07946, 0.07946, 5.624), (-0.1124, -4.912e-09, 5.624), (-0.07946, -0.07946, 5.624), (8.439e-08, -0.1124, 5.624), (0.07946, -0.07946, 5.624), (0.1124, 1.34e-09, 5.624), (0.07946, 0.07946, 5.624), (7.297e-08, 0.1461, 5.624), (-0.1033, 0.1033, 5.624), (-0.1461, -6.693e-09, 5.624), (-0.1033, -0.1033, 5.624), (8.574e-08, -0.1461, 5.624), (0.1033, -0.1033, 5.624), (0.1461, 1.435e-09, 5.624), (0.1033, 0.1033, 5.624), (7.297e-08, 0.1461, 5.638), (-0.1033, 0.1033, 5.638), (-0.1461, -6.693e-09, 5.638), (-0.1033, -0.1033, 5.638), (8.574e-08, -0.1461, 5.638), (0.1033, -0.1033, 5.638), (0.1461, 1.435e-09, 5.638), (0.1033, 0.1033, 5.638), (7.432e-08, 0.1125, 5.638), (-0.07954, 0.07954, 5.638), (-0.1125, -5.154e-09, 5.638), (-0.07954, -0.07954, 5.638), (8.415e-08, -0.1125, 5.638), (0.07954, -0.07954, 5.638), (0.1125, 1.105e-09, 5.638), (0.07954, 0.07954, 5.638), (7.432e-08, 0.1125, 5.652), (-0.07954, 0.07954, 5.652), (-0.1125, -5.154e-09, 5.652), (-0.07954, -0.07954, 5.652), (8.415e-08, -0.1125, 5.652), (0.07954, -0.07954, 5.652), (0.1125, 1.105e-09, 5.652), (0.07954, 0.07954, 5.652), (7.387e-08, 0.1237, 5.652), (-0.0875, 0.0875, 5.652), (-0.1237, -5.669e-09, 5.652), (-0.0875, -0.0875, 5.652), (8.469e-08, -0.1237, 5.652), (0.0875, -0.0875, 5.652), (0.1237, 1.215e-09, 5.652), (0.0875, 0.0875, 5.652), (7.387e-08, 0.1237, 5.834), (-0.0875, 0.0875, 5.834), (-0.1237, -5.669e-09, 5.834), (-0.0875, -0.0875, 5.834), (8.469e-08, -0.1237, 5.834), (0.0875, -0.0875, 5.834), (0.1237, 1.215e-09, 5.834), (0.0875, 0.0875, 5.834)], [], [(7, 6, 14, 15), (5, 4, 12, 13), (3, 2, 10, 11), (1, 0, 8, 9), (0, 7, 15, 8), (6, 5, 13, 14), (4, 3, 11, 12), (2, 1, 9, 10), (25, 24, 18, 19), (27, 26, 16, 17), (26, 28, 23, 16), (30, 29, 21, 22), (31, 25, 19, 20), (24, 27, 17, 18), (28, 30, 22, 23), (29, 31, 20, 21), (17, 16, 23, 22, 21, 20, 19, 18), (13, 12, 31, 29), (15, 14, 30, 28), (10, 9, 27, 24), (12, 11, 25, 31), (14, 13, 29, 30), (8, 15, 28, 26), (9, 8, 26, 27), (11, 10, 24, 25), (6, 7, 39, 38), (4, 5, 37, 36), (2, 3, 35, 34), (0, 1, 33, 32), (7, 0, 32, 39), (5, 6, 38, 37), (3, 4, 36, 35), (1, 2, 34, 33), (39, 32, 40, 47), (37, 38, 46, 45), (35, 36, 44, 43), (33, 34, 42, 41), (38, 39, 47, 46), (36, 37, 45, 44), (34, 35, 43, 42), (32, 33, 41, 40), (44, 45, 53, 52), (42, 43, 51, 50), (40, 41, 49, 48), (47, 40, 48, 55), (45, 46, 54, 53), (43, 44, 52, 51), (41, 42, 50, 49), (46, 47, 55, 54), (54, 55, 63, 62), (52, 53, 61, 60), (50, 51, 59, 58), (48, 49, 57, 56), (55, 48, 56, 63), (53, 54, 62, 61), (51, 52, 60, 59), (49, 50, 58, 57), (61, 62, 70, 69), (59, 60, 68, 67), (57, 58, 66, 65), (62, 63, 71, 70), (60, 61, 69, 68), (58, 59, 67, 66), (56, 57, 65, 64), (63, 56, 64, 71), (64, 65, 73, 72), (71, 64, 72, 79), (69, 70, 78, 77), (67, 68, 76, 75), (65, 66, 74, 73), (70, 71, 79, 78), (68, 69, 77, 76), (66, 67, 75, 74), (78, 79, 87, 86), (76, 77, 85, 84), (74, 75, 83, 82), (72, 73, 81, 80), (79, 72, 80, 87), (77, 78, 86, 85), (75, 76, 84, 83), (73, 74, 82, 81), (81, 82, 90, 89), (86, 87, 95, 94), (84, 85, 93, 92), (82, 83, 91, 90), (80, 81, 89, 88), (87, 80, 88, 95), (85, 86, 94, 93), (83, 84, 92, 91), (95, 88, 96, 103), (93, 94, 102, 101), (91, 92, 100, 99), (89, 90, 98, 97), (94, 95, 103, 102), (92, 93, 101, 100), (90, 91, 99, 98), (88, 89, 97, 96), (98, 99, 107, 106), (96, 97, 105, 104), (103, 96, 104, 111), (101, 102, 110, 109), (99, 100, 108, 107), (97, 98, 106, 105), (102, 103, 111, 110), (100, 101, 109, 108), (110, 111, 119, 118), (108, 109, 117, 116), (106, 107, 115, 114), (104, 105, 113, 112), (111, 104, 112, 119), (109, 110, 118, 117), (107, 108, 116, 115), (105, 106, 114, 113), (115, 116, 124, 123), (113, 114, 122, 121), (118, 119, 127, 126), (116, 117, 125, 124), (114, 115, 123, 122), (112, 113, 121, 120), (119, 112, 120, 127), (117, 118, 126, 125), (127, 120, 128, 135), (125, 126, 134, 133), (123, 124, 132, 131), (121, 122, 130, 129), (126, 127, 135, 134), (124, 125, 133, 132), (122, 123, 131, 130), (120, 121, 129, 128), (132, 133, 141, 140), (130, 131, 139, 138), (128, 129, 137, 136), (135, 128, 136, 143), (133, 134, 142, 141), (131, 132, 140, 139), (129, 130, 138, 137), (134, 135, 143, 142), (142, 143, 151, 150), (140, 141, 149, 148), (138, 139, 147, 146), (136, 137, 145, 144), (143, 136, 144, 151), (141, 142, 150, 149), (139, 140, 148, 147), (137, 138, 146, 145), (149, 150, 158, 157), (147, 148, 156, 155), (145, 146, 154, 153), (150, 151, 159, 158), (148, 149, 157, 156), (146, 147, 155, 154), (144, 145, 153, 152), (151, 144, 152, 159), (152, 153, 161, 160), (159, 152, 160, 167), (157, 158, 166, 165), (155, 156, 164, 163), (153, 154, 162, 161), (158, 159, 167, 166), (156, 157, 165, 164), (154, 155, 163, 162), (166, 167, 175, 174), (164, 165, 173, 172), (162, 163, 171, 170), (160, 161, 169, 168), (167, 160, 168, 175), (165, 166, 174, 173), (163, 164, 172, 171), (161, 162, 170, 169), (169, 170, 171, 172, 173, 174, 175, 168)])
me_circle_004.polygons.foreach_set('use_smooth', [1, 1, 1, 1, 1, 1, 1, 1, 1, 1, 1, 1, 1, 1, 1, 1, 1, 1, 1, 1, 1, 1, 1, 1, 1, 1, 1, 1, 1, 1, 1, 1, 1, 1, 1, 1, 1, 1, 1, 1, 1, 1, 1, 1, 1, 1, 1, 1, 1, 1, 1, 1, 1, 1, 1, 1, 1, 1, 1, 1, 1, 1, 1, 1, 1, 1, 1, 1, 1, 1, 1, 1, 1, 1, 1, 1, 1, 1, 1, 1, 1, 1, 1, 1, 1, 1, 1, 1, 1, 1, 1, 1, 1, 1, 1, 1, 1, 1, 1, 1, 1, 1, 1, 1, 1, 1, 1, 1, 1, 1, 1, 1, 1, 1, 1, 1, 1, 1, 1, 1, 1, 1, 1, 1, 1, 1, 1, 1, 1, 1, 1, 1, 1, 1, 1, 1, 1, 1, 1, 1, 1, 1, 1, 1, 1, 1, 1, 1, 1, 1, 1, 1, 1, 1, 1, 1, 1, 1, 1, 1, 1, 0, 0, 0, 0, 0, 0, 0, 0, 0])
me_circle_004.polygons.foreach_set('material_index', [0, 0, 0, 0, 0, 0, 0, 0, 0, 0, 0, 0, 0, 0, 0, 0, 0, 0, 0, 0, 0, 0, 0, 0, 0, 0, 0, 0, 0, 0, 0, 0, 0, 0, 0, 0, 0, 0, 0, 0, 0, 0, 0, 0, 0, 0, 0, 0, 0, 0, 0, 0, 0, 0, 0, 0, 0, 0, 0, 0, 0, 0, 0, 0, 0, 0, 0, 0, 0, 0, 0, 0, 0, 0, 0, 0, 0, 0, 0, 0, 0, 0, 0, 0, 0, 0, 0, 0, 0, 0, 0, 0, 0, 0, 0, 0, 0, 0, 0, 0, 0, 0, 0, 0, 0, 0, 0, 0, 0, 0, 0, 0, 0, 0, 0, 0, 0, 0, 0, 0, 0, 0, 0, 0, 0, 0, 0, 0, 0, 0, 0, 0, 0, 0, 0, 0, 0, 0, 0, 0, 0, 0, 0, 0, 0, 0, 0, 0, 0, 0, 0, 0, 0, 0, 0, 0, 0, 0, 0, 0, 0, 1, 1, 1, 1, 1, 1, 1, 1, 1])
me_circle_004.materials.append(mat_material_001)
me_circle_004.materials.append(mat_material_002)
me_circle_004.use_remesh_preserve_volume = False
me_circle_004.use_remesh_preserve_attributes = False
me_circle_004.use_mirror_vertex_groups = False
me_circle_004.update()
me_circle_003 = bpy.data.meshes.new('Circle.003')
me_circle_003.from_pydata([(0.0, 1.0, 0.5), (-0.7071, 0.7071, 0.5), (-1.0, -4.371e-08, 0.5), (-0.7071, -0.7071, 0.5), (8.742e-08, -1.0, 0.5), (0.7071, -0.7071, 0.5), (1.0, 1.192e-08, 0.5), (0.7071, 0.7071, 0.5), (7.451e-10, 0.9, 0.2), (-0.6364, 0.6364, 0.2), (-0.9, -3.934e-08, 0.2), (-0.6364, -0.6364, 0.2), (7.943e-08, -0.9, 0.2), (0.6364, -0.6364, 0.2), (0.9, 1.073e-08, 0.2), (0.6364, 0.6364, 0.2), (1.818e-08, 0.36, 0.2), (-0.2546, 0.2546, 0.2), (-0.36, -1.574e-08, 0.2), (-0.2546, -0.2546, 0.2), (4.965e-08, -0.36, 0.2), (0.2546, -0.2546, 0.2), (0.36, 4.293e-09, 0.2), (0.2546, 0.2546, 0.2), (-0.63, -2.754e-08, -1.49e-08), (-0.4455, -0.4455, 0.1), (9.462e-09, 0.63, -1.49e-08), (-0.4455, 0.4455, 0.1), (0.4455, 0.4455, 0.1), (0.4455, -0.4455, 0.1), (0.63, 7.513e-09, -1.49e-08), (6.454e-08, -0.63, -1.49e-08), (0.0, 1.0, 3.0), (-0.7071, 0.7071, 3.0), (-1.0, -4.371e-08, 3.0), (-0.7071, -0.7071, 3.0), (8.742e-08, -1.0, 3.0), (0.7071, -0.7071, 3.0), (1.0, 1.192e-08, 3.0), (0.7071, 0.7071, 3.0), (7.451e-10, 0.9, 3.4), (-0.6364, 0.6364, 3.4), (-0.9, -3.934e-08, 3.4), (-0.6364, -0.6364, 3.4), (7.943e-08, -0.9, 3.4), (0.6364, -0.6364, 3.4), (0.9, 1.073e-08, 3.4), (0.6364, 0.6364, 3.4), (3.191e-09, 0.693, 3.8), (-0.49, 0.49, 3.8), (-0.693, -3.029e-08, 3.8), (-0.49, -0.49, 3.8), (6.377e-08, -0.693, 3.8), (0.49, -0.49, 3.8), (0.693, 8.264e-09, 3.8), (0.49, 0.49, 3.8), (6.657e-09, 0.6237, 4.0), (-0.441, 0.441, 4.0), (-0.6237, -2.726e-08, 4.0), (-0.441, -0.441, 4.0), (6.118e-08, -0.6237, 4.0), (0.441, -0.441, 4.0), (0.6237, 7.438e-09, 4.0), (0.441, 0.441, 4.0), (9.853e-10, 0.8108, 4.294), (-0.5733, 0.5733, 4.294), (-0.8108, -3.544e-08, 4.294), (-0.5733, -0.5733, 4.294), (7.187e-08, -0.8108, 4.294), (0.5733, -0.5733, 4.294), (0.8108, 9.669e-09, 4.294), (0.5733, 0.5733, 4.294), (-1.473e-09, 0.8919, 4.574), (-0.6307, 0.6307, 4.574), (-0.8919, -3.899e-08, 4.574), (-0.6307, -0.6307, 4.574), (7.65e-08, -0.8919, 4.574), (0.6307, -0.6307, 4.574), (0.8919, 1.064e-08, 4.574), (0.6307, 0.6307, 4.574), (-1.473e-09, 0.8919, 4.854), (-0.6307, 0.6307, 4.854), (-0.8919, -3.899e-08, 4.854), (-0.6307, -0.6307, 4.854), (7.65e-08, -0.8919, 4.854), (0.6307, -0.6307, 4.854), (0.8919, 1.064e-08, 4.854), (0.6307, 0.6307, 4.854), (6.148e-09, 0.8027, 5.134), (-0.5676, 0.5676, 5.134), (-0.8027, -3.509e-08, 5.134), (-0.5676, -0.5676, 5.134), (7.632e-08, -0.8027, 5.134), (0.5676, -0.5676, 5.134), (0.8027, 9.572e-09, 5.134), (0.5676, 0.5676, 5.134), (2.673e-08, 0.5619, 5.414), (-0.3973, 0.3973, 5.414), (-0.5619, -2.456e-08, 5.414), (-0.3973, -0.3973, 5.414), (7.585e-08, -0.5619, 5.414), (0.3973, -0.3973, 5.414), (0.5619, 6.7e-09, 5.414), (0.3973, 0.3973, 5.414), (5.893e-08, 0.2809, 5.554), (-0.1987, 0.1987, 5.554), (-0.2809, -1.228e-08, 5.554), (-0.1987, -0.1987, 5.554), (8.349e-08, -0.2809, 5.554), (0.1987, -0.1987, 5.554), (0.2809, 3.35e-09, 5.554), (0.1987, 0.1987, 5.554), (7.456e-08, 0.1124, 5.61), (-0.07946, 0.07946, 5.61), (-0.1124, -4.912e-09, 5.61), (-0.07946, -0.07946, 5.61), (8.439e-08, -0.1124, 5.61), (0.07946, -0.07946, 5.61), (0.1124, 1.34e-09, 5.61), (0.07946, 0.07946, 5.61), (7.456e-08, 0.1124, 5.624), (-0.07946, 0.07946, 5.624), (-0.1124, -4.912e-09, 5.624), (-0.07946, -0.07946, 5.624), (8.439e-08, -0.1124, 5.624), (0.07946, -0.07946, 5.624), (0.1124, 1.34e-09, 5.624), (0.07946, 0.07946, 5.624), (7.297e-08, 0.1461, 5.624), (-0.1033, 0.1033, 5.624), (-0.1461, -6.693e-09, 5.624), (-0.1033, -0.1033, 5.624), (8.574e-08, -0.1461, 5.624), (0.1033, -0.1033, 5.624), (0.1461, 1.435e-09, 5.624), (0.1033, 0.1033, 5.624), (7.297e-08, 0.1461, 5.638), (-0.1033, 0.1033, 5.638), (-0.1461, -6.693e-09, 5.638), (-0.1033, -0.1033, 5.638), (8.574e-08, -0.1461, 5.638), (0.1033, -0.1033, 5.638), (0.1461, 1.435e-09, 5.638), (0.1033, 0.1033, 5.638), (7.432e-08, 0.1125, 5.638), (-0.07954, 0.07954, 5.638), (-0.1125, -5.154e-09, 5.638), (-0.07954, -0.07954, 5.638), (8.415e-08, -0.1125, 5.638), (0.07954, -0.07954, 5.638), (0.1125, 1.105e-09, 5.638), (0.07954, 0.07954, 5.638), (7.432e-08, 0.1125, 5.652), (-0.07954, 0.07954, 5.652), (-0.1125, -5.154e-09, 5.652), (-0.07954, -0.07954, 5.652), (8.415e-08, -0.1125, 5.652), (0.07954, -0.07954, 5.652), (0.1125, 1.105e-09, 5.652), (0.07954, 0.07954, 5.652), (7.387e-08, 0.1237, 5.652), (-0.0875, 0.0875, 5.652), (-0.1237, -5.669e-09, 5.652), (-0.0875, -0.0875, 5.652), (8.469e-08, -0.1237, 5.652), (0.0875, -0.0875, 5.652), (0.1237, 1.215e-09, 5.652), (0.0875, 0.0875, 5.652), (7.387e-08, 0.1237, 5.834), (-0.0875, 0.0875, 5.834), (-0.1237, -5.669e-09, 5.834), (-0.0875, -0.0875, 5.834), (8.469e-08, -0.1237, 5.834), (0.0875, -0.0875, 5.834), (0.1237, 1.215e-09, 5.834), (0.0875, 0.0875, 5.834)], [], [(7, 6, 14, 15), (5, 4, 12, 13), (3, 2, 10, 11), (1, 0, 8, 9), (0, 7, 15, 8), (6, 5, 13, 14), (4, 3, 11, 12), (2, 1, 9, 10), (25, 24, 18, 19), (27, 26, 16, 17), (26, 28, 23, 16), (30, 29, 21, 22), (31, 25, 19, 20), (24, 27, 17, 18), (28, 30, 22, 23), (29, 31, 20, 21), (17, 16, 23, 22, 21, 20, 19, 18), (13, 12, 31, 29), (15, 14, 30, 28), (10, 9, 27, 24), (12, 11, 25, 31), (14, 13, 29, 30), (8, 15, 28, 26), (9, 8, 26, 27), (11, 10, 24, 25), (6, 7, 39, 38), (4, 5, 37, 36), (2, 3, 35, 34), (0, 1, 33, 32), (7, 0, 32, 39), (5, 6, 38, 37), (3, 4, 36, 35), (1, 2, 34, 33), (39, 32, 40, 47), (37, 38, 46, 45), (35, 36, 44, 43), (33, 34, 42, 41), (38, 39, 47, 46), (36, 37, 45, 44), (34, 35, 43, 42), (32, 33, 41, 40), (44, 45, 53, 52), (42, 43, 51, 50), (40, 41, 49, 48), (47, 40, 48, 55), (45, 46, 54, 53), (43, 44, 52, 51), (41, 42, 50, 49), (46, 47, 55, 54), (54, 55, 63, 62), (52, 53, 61, 60), (50, 51, 59, 58), (48, 49, 57, 56), (55, 48, 56, 63), (53, 54, 62, 61), (51, 52, 60, 59), (49, 50, 58, 57), (61, 62, 70, 69), (59, 60, 68, 67), (57, 58, 66, 65), (62, 63, 71, 70), (60, 61, 69, 68), (58, 59, 67, 66), (56, 57, 65, 64), (63, 56, 64, 71), (64, 65, 73, 72), (71, 64, 72, 79), (69, 70, 78, 77), (67, 68, 76, 75), (65, 66, 74, 73), (70, 71, 79, 78), (68, 69, 77, 76), (66, 67, 75, 74), (78, 79, 87, 86), (76, 77, 85, 84), (74, 75, 83, 82), (72, 73, 81, 80), (79, 72, 80, 87), (77, 78, 86, 85), (75, 76, 84, 83), (73, 74, 82, 81), (81, 82, 90, 89), (86, 87, 95, 94), (84, 85, 93, 92), (82, 83, 91, 90), (80, 81, 89, 88), (87, 80, 88, 95), (85, 86, 94, 93), (83, 84, 92, 91), (95, 88, 96, 103), (93, 94, 102, 101), (91, 92, 100, 99), (89, 90, 98, 97), (94, 95, 103, 102), (92, 93, 101, 100), (90, 91, 99, 98), (88, 89, 97, 96), (98, 99, 107, 106), (96, 97, 105, 104), (103, 96, 104, 111), (101, 102, 110, 109), (99, 100, 108, 107), (97, 98, 106, 105), (102, 103, 111, 110), (100, 101, 109, 108), (110, 111, 119, 118), (108, 109, 117, 116), (106, 107, 115, 114), (104, 105, 113, 112), (111, 104, 112, 119), (109, 110, 118, 117), (107, 108, 116, 115), (105, 106, 114, 113), (115, 116, 124, 123), (113, 114, 122, 121), (118, 119, 127, 126), (116, 117, 125, 124), (114, 115, 123, 122), (112, 113, 121, 120), (119, 112, 120, 127), (117, 118, 126, 125), (127, 120, 128, 135), (125, 126, 134, 133), (123, 124, 132, 131), (121, 122, 130, 129), (126, 127, 135, 134), (124, 125, 133, 132), (122, 123, 131, 130), (120, 121, 129, 128), (132, 133, 141, 140), (130, 131, 139, 138), (128, 129, 137, 136), (135, 128, 136, 143), (133, 134, 142, 141), (131, 132, 140, 139), (129, 130, 138, 137), (134, 135, 143, 142), (142, 143, 151, 150), (140, 141, 149, 148), (138, 139, 147, 146), (136, 137, 145, 144), (143, 136, 144, 151), (141, 142, 150, 149), (139, 140, 148, 147), (137, 138, 146, 145), (149, 150, 158, 157), (147, 148, 156, 155), (145, 146, 154, 153), (150, 151, 159, 158), (148, 149, 157, 156), (146, 147, 155, 154), (144, 145, 153, 152), (151, 144, 152, 159), (152, 153, 161, 160), (159, 152, 160, 167), (157, 158, 166, 165), (155, 156, 164, 163), (153, 154, 162, 161), (158, 159, 167, 166), (156, 157, 165, 164), (154, 155, 163, 162), (166, 167, 175, 174), (164, 165, 173, 172), (162, 163, 171, 170), (160, 161, 169, 168), (167, 160, 168, 175), (165, 166, 174, 173), (163, 164, 172, 171), (161, 162, 170, 169), (169, 170, 171, 172, 173, 174, 175, 168)])
me_circle_003.polygons.foreach_set('use_smooth', [1, 1, 1, 1, 1, 1, 1, 1, 1, 1, 1, 1, 1, 1, 1, 1, 1, 1, 1, 1, 1, 1, 1, 1, 1, 1, 1, 1, 1, 1, 1, 1, 1, 1, 1, 1, 1, 1, 1, 1, 1, 1, 1, 1, 1, 1, 1, 1, 1, 1, 1, 1, 1, 1, 1, 1, 1, 1, 1, 1, 1, 1, 1, 1, 1, 1, 1, 1, 1, 1, 1, 1, 1, 1, 1, 1, 1, 1, 1, 1, 1, 1, 1, 1, 1, 1, 1, 1, 1, 1, 1, 1, 1, 1, 1, 1, 1, 1, 1, 1, 1, 1, 1, 1, 1, 1, 1, 1, 1, 1, 1, 1, 1, 1, 1, 1, 1, 1, 1, 1, 1, 1, 1, 1, 1, 1, 1, 1, 1, 1, 1, 1, 1, 1, 1, 1, 1, 1, 1, 1, 1, 1, 1, 1, 1, 1, 1, 1, 1, 1, 1, 1, 1, 1, 1, 1, 1, 1, 1, 1, 1, 0, 0, 0, 0, 0, 0, 0, 0, 0])
me_circle_003.polygons.foreach_set('material_index', [0, 0, 0, 0, 0, 0, 0, 0, 0, 0, 0, 0, 0, 0, 0, 0, 0, 0, 0, 0, 0, 0, 0, 0, 0, 0, 0, 0, 0, 0, 0, 0, 0, 0, 0, 0, 0, 0, 0, 0, 0, 0, 0, 0, 0, 0, 0, 0, 0, 0, 0, 0, 0, 0, 0, 0, 0, 0, 0, 0, 0, 0, 0, 0, 0, 0, 0, 0, 0, 0, 0, 0, 0, 0, 0, 0, 0, 0, 0, 0, 0, 0, 0, 0, 0, 0, 0, 0, 0, 0, 0, 0, 0, 0, 0, 0, 0, 0, 0, 0, 0, 0, 0, 0, 0, 0, 0, 0, 0, 0, 0, 0, 0, 0, 0, 0, 0, 0, 0, 0, 0, 0, 0, 0, 0, 0, 0, 0, 0, 0, 0, 0, 0, 0, 0, 0, 0, 0, 0, 0, 0, 0, 0, 0, 0, 0, 0, 0, 0, 0, 0, 0, 0, 0, 0, 0, 0, 0, 0, 0, 0, 1, 1, 1, 1, 1, 1, 1, 1, 1])
me_circle_003.materials.append(mat_material_001)
me_circle_003.materials.append(mat_material_002)
me_circle_003.use_remesh_preserve_volume = False
me_circle_003.use_remesh_preserve_attributes = False
me_circle_003.use_mirror_vertex_groups = False
me_circle_003.update()
me_circle_002 = bpy.data.meshes.new('Circle.002')
me_circle_002.from_pydata([(0.0, 1.0, 0.5), (-0.7071, 0.7071, 0.5), (-1.0, -4.371e-08, 0.5), (-0.7071, -0.7071, 0.5), (8.742e-08, -1.0, 0.5), (0.7071, -0.7071, 0.5), (1.0, 1.192e-08, 0.5), (0.7071, 0.7071, 0.5), (7.451e-10, 0.9, 0.2), (-0.6364, 0.6364, 0.2), (-0.9, -3.934e-08, 0.2), (-0.6364, -0.6364, 0.2), (7.943e-08, -0.9, 0.2), (0.6364, -0.6364, 0.2), (0.9, 1.073e-08, 0.2), (0.6364, 0.6364, 0.2), (1.818e-08, 0.36, 0.2), (-0.2546, 0.2546, 0.2), (-0.36, -1.574e-08, 0.2), (-0.2546, -0.2546, 0.2), (4.965e-08, -0.36, 0.2), (0.2546, -0.2546, 0.2), (0.36, 4.293e-09, 0.2), (0.2546, 0.2546, 0.2), (-0.63, -2.754e-08, -1.49e-08), (-0.4455, -0.4455, 0.1), (9.462e-09, 0.63, -1.49e-08), (-0.4455, 0.4455, 0.1), (0.4455, 0.4455, 0.1), (0.4455, -0.4455, 0.1), (0.63, 7.513e-09, -1.49e-08), (6.454e-08, -0.63, -1.49e-08), (0.0, 1.0, 3.0), (-0.7071, 0.7071, 3.0), (-1.0, -4.371e-08, 3.0), (-0.7071, -0.7071, 3.0), (8.742e-08, -1.0, 3.0), (0.7071, -0.7071, 3.0), (1.0, 1.192e-08, 3.0), (0.7071, 0.7071, 3.0), (7.451e-10, 0.9, 3.4), (-0.6364, 0.6364, 3.4), (-0.9, -3.934e-08, 3.4), (-0.6364, -0.6364, 3.4), (7.943e-08, -0.9, 3.4), (0.6364, -0.6364, 3.4), (0.9, 1.073e-08, 3.4), (0.6364, 0.6364, 3.4), (3.191e-09, 0.693, 3.8), (-0.49, 0.49, 3.8), (-0.693, -3.029e-08, 3.8), (-0.49, -0.49, 3.8), (6.377e-08, -0.693, 3.8), (0.49, -0.49, 3.8), (0.693, 8.264e-09, 3.8), (0.49, 0.49, 3.8), (6.657e-09, 0.6237, 4.0), (-0.441, 0.441, 4.0), (-0.6237, -2.726e-08, 4.0), (-0.441, -0.441, 4.0), (6.118e-08, -0.6237, 4.0), (0.441, -0.441, 4.0), (0.6237, 7.438e-09, 4.0), (0.441, 0.441, 4.0), (9.853e-10, 0.8108, 4.294), (-0.5733, 0.5733, 4.294), (-0.8108, -3.544e-08, 4.294), (-0.5733, -0.5733, 4.294), (7.187e-08, -0.8108, 4.294), (0.5733, -0.5733, 4.294), (0.8108, 9.669e-09, 4.294), (0.5733, 0.5733, 4.294), (-1.473e-09, 0.8919, 4.574), (-0.6307, 0.6307, 4.574), (-0.8919, -3.899e-08, 4.574), (-0.6307, -0.6307, 4.574), (7.65e-08, -0.8919, 4.574), (0.6307, -0.6307, 4.574), (0.8919, 1.064e-08, 4.574), (0.6307, 0.6307, 4.574), (-1.473e-09, 0.8919, 4.854), (-0.6307, 0.6307, 4.854), (-0.8919, -3.899e-08, 4.854), (-0.6307, -0.6307, 4.854), (7.65e-08, -0.8919, 4.854), (0.6307, -0.6307, 4.854), (0.8919, 1.064e-08, 4.854), (0.6307, 0.6307, 4.854), (6.148e-09, 0.8027, 5.134), (-0.5676, 0.5676, 5.134), (-0.8027, -3.509e-08, 5.134), (-0.5676, -0.5676, 5.134), (7.632e-08, -0.8027, 5.134), (0.5676, -0.5676, 5.134), (0.8027, 9.572e-09, 5.134), (0.5676, 0.5676, 5.134), (2.673e-08, 0.5619, 5.414), (-0.3973, 0.3973, 5.414), (-0.5619, -2.456e-08, 5.414), (-0.3973, -0.3973, 5.414), (7.585e-08, -0.5619, 5.414), (0.3973, -0.3973, 5.414), (0.5619, 6.7e-09, 5.414), (0.3973, 0.3973, 5.414), (5.893e-08, 0.2809, 5.554), (-0.1987, 0.1987, 5.554), (-0.2809, -1.228e-08, 5.554), (-0.1987, -0.1987, 5.554), (8.349e-08, -0.2809, 5.554), (0.1987, -0.1987, 5.554), (0.2809, 3.35e-09, 5.554), (0.1987, 0.1987, 5.554), (7.456e-08, 0.1124, 5.61), (-0.07946, 0.07946, 5.61), (-0.1124, -4.912e-09, 5.61), (-0.07946, -0.07946, 5.61), (8.439e-08, -0.1124, 5.61), (0.07946, -0.07946, 5.61), (0.1124, 1.34e-09, 5.61), (0.07946, 0.07946, 5.61), (7.456e-08, 0.1124, 5.624), (-0.07946, 0.07946, 5.624), (-0.1124, -4.912e-09, 5.624), (-0.07946, -0.07946, 5.624), (8.439e-08, -0.1124, 5.624), (0.07946, -0.07946, 5.624), (0.1124, 1.34e-09, 5.624), (0.07946, 0.07946, 5.624), (7.297e-08, 0.1461, 5.624), (-0.1033, 0.1033, 5.624), (-0.1461, -6.693e-09, 5.624), (-0.1033, -0.1033, 5.624), (8.574e-08, -0.1461, 5.624), (0.1033, -0.1033, 5.624), (0.1461, 1.435e-09, 5.624), (0.1033, 0.1033, 5.624), (7.297e-08, 0.1461, 5.638), (-0.1033, 0.1033, 5.638), (-0.1461, -6.693e-09, 5.638), (-0.1033, -0.1033, 5.638), (8.574e-08, -0.1461, 5.638), (0.1033, -0.1033, 5.638), (0.1461, 1.435e-09, 5.638), (0.1033, 0.1033, 5.638), (7.432e-08, 0.1125, 5.638), (-0.07954, 0.07954, 5.638), (-0.1125, -5.154e-09, 5.638), (-0.07954, -0.07954, 5.638), (8.415e-08, -0.1125, 5.638), (0.07954, -0.07954, 5.638), (0.1125, 1.105e-09, 5.638), (0.07954, 0.07954, 5.638), (7.432e-08, 0.1125, 5.652), (-0.07954, 0.07954, 5.652), (-0.1125, -5.154e-09, 5.652), (-0.07954, -0.07954, 5.652), (8.415e-08, -0.1125, 5.652), (0.07954, -0.07954, 5.652), (0.1125, 1.105e-09, 5.652), (0.07954, 0.07954, 5.652), (7.387e-08, 0.1237, 5.652), (-0.0875, 0.0875, 5.652), (-0.1237, -5.669e-09, 5.652), (-0.0875, -0.0875, 5.652), (8.469e-08, -0.1237, 5.652), (0.0875, -0.0875, 5.652), (0.1237, 1.215e-09, 5.652), (0.0875, 0.0875, 5.652), (7.387e-08, 0.1237, 5.834), (-0.0875, 0.0875, 5.834), (-0.1237, -5.669e-09, 5.834), (-0.0875, -0.0875, 5.834), (8.469e-08, -0.1237, 5.834), (0.0875, -0.0875, 5.834), (0.1237, 1.215e-09, 5.834), (0.0875, 0.0875, 5.834)], [], [(7, 6, 14, 15), (5, 4, 12, 13), (3, 2, 10, 11), (1, 0, 8, 9), (0, 7, 15, 8), (6, 5, 13, 14), (4, 3, 11, 12), (2, 1, 9, 10), (25, 24, 18, 19), (27, 26, 16, 17), (26, 28, 23, 16), (30, 29, 21, 22), (31, 25, 19, 20), (24, 27, 17, 18), (28, 30, 22, 23), (29, 31, 20, 21), (17, 16, 23, 22, 21, 20, 19, 18), (13, 12, 31, 29), (15, 14, 30, 28), (10, 9, 27, 24), (12, 11, 25, 31), (14, 13, 29, 30), (8, 15, 28, 26), (9, 8, 26, 27), (11, 10, 24, 25), (6, 7, 39, 38), (4, 5, 37, 36), (2, 3, 35, 34), (0, 1, 33, 32), (7, 0, 32, 39), (5, 6, 38, 37), (3, 4, 36, 35), (1, 2, 34, 33), (39, 32, 40, 47), (37, 38, 46, 45), (35, 36, 44, 43), (33, 34, 42, 41), (38, 39, 47, 46), (36, 37, 45, 44), (34, 35, 43, 42), (32, 33, 41, 40), (44, 45, 53, 52), (42, 43, 51, 50), (40, 41, 49, 48), (47, 40, 48, 55), (45, 46, 54, 53), (43, 44, 52, 51), (41, 42, 50, 49), (46, 47, 55, 54), (54, 55, 63, 62), (52, 53, 61, 60), (50, 51, 59, 58), (48, 49, 57, 56), (55, 48, 56, 63), (53, 54, 62, 61), (51, 52, 60, 59), (49, 50, 58, 57), (61, 62, 70, 69), (59, 60, 68, 67), (57, 58, 66, 65), (62, 63, 71, 70), (60, 61, 69, 68), (58, 59, 67, 66), (56, 57, 65, 64), (63, 56, 64, 71), (64, 65, 73, 72), (71, 64, 72, 79), (69, 70, 78, 77), (67, 68, 76, 75), (65, 66, 74, 73), (70, 71, 79, 78), (68, 69, 77, 76), (66, 67, 75, 74), (78, 79, 87, 86), (76, 77, 85, 84), (74, 75, 83, 82), (72, 73, 81, 80), (79, 72, 80, 87), (77, 78, 86, 85), (75, 76, 84, 83), (73, 74, 82, 81), (81, 82, 90, 89), (86, 87, 95, 94), (84, 85, 93, 92), (82, 83, 91, 90), (80, 81, 89, 88), (87, 80, 88, 95), (85, 86, 94, 93), (83, 84, 92, 91), (95, 88, 96, 103), (93, 94, 102, 101), (91, 92, 100, 99), (89, 90, 98, 97), (94, 95, 103, 102), (92, 93, 101, 100), (90, 91, 99, 98), (88, 89, 97, 96), (98, 99, 107, 106), (96, 97, 105, 104), (103, 96, 104, 111), (101, 102, 110, 109), (99, 100, 108, 107), (97, 98, 106, 105), (102, 103, 111, 110), (100, 101, 109, 108), (110, 111, 119, 118), (108, 109, 117, 116), (106, 107, 115, 114), (104, 105, 113, 112), (111, 104, 112, 119), (109, 110, 118, 117), (107, 108, 116, 115), (105, 106, 114, 113), (115, 116, 124, 123), (113, 114, 122, 121), (118, 119, 127, 126), (116, 117, 125, 124), (114, 115, 123, 122), (112, 113, 121, 120), (119, 112, 120, 127), (117, 118, 126, 125), (127, 120, 128, 135), (125, 126, 134, 133), (123, 124, 132, 131), (121, 122, 130, 129), (126, 127, 135, 134), (124, 125, 133, 132), (122, 123, 131, 130), (120, 121, 129, 128), (132, 133, 141, 140), (130, 131, 139, 138), (128, 129, 137, 136), (135, 128, 136, 143), (133, 134, 142, 141), (131, 132, 140, 139), (129, 130, 138, 137), (134, 135, 143, 142), (142, 143, 151, 150), (140, 141, 149, 148), (138, 139, 147, 146), (136, 137, 145, 144), (143, 136, 144, 151), (141, 142, 150, 149), (139, 140, 148, 147), (137, 138, 146, 145), (149, 150, 158, 157), (147, 148, 156, 155), (145, 146, 154, 153), (150, 151, 159, 158), (148, 149, 157, 156), (146, 147, 155, 154), (144, 145, 153, 152), (151, 144, 152, 159), (152, 153, 161, 160), (159, 152, 160, 167), (157, 158, 166, 165), (155, 156, 164, 163), (153, 154, 162, 161), (158, 159, 167, 166), (156, 157, 165, 164), (154, 155, 163, 162), (166, 167, 175, 174), (164, 165, 173, 172), (162, 163, 171, 170), (160, 161, 169, 168), (167, 160, 168, 175), (165, 166, 174, 173), (163, 164, 172, 171), (161, 162, 170, 169), (169, 170, 171, 172, 173, 174, 175, 168)])
me_circle_002.polygons.foreach_set('use_smooth', [1, 1, 1, 1, 1, 1, 1, 1, 1, 1, 1, 1, 1, 1, 1, 1, 1, 1, 1, 1, 1, 1, 1, 1, 1, 1, 1, 1, 1, 1, 1, 1, 1, 1, 1, 1, 1, 1, 1, 1, 1, 1, 1, 1, 1, 1, 1, 1, 1, 1, 1, 1, 1, 1, 1, 1, 1, 1, 1, 1, 1, 1, 1, 1, 1, 1, 1, 1, 1, 1, 1, 1, 1, 1, 1, 1, 1, 1, 1, 1, 1, 1, 1, 1, 1, 1, 1, 1, 1, 1, 1, 1, 1, 1, 1, 1, 1, 1, 1, 1, 1, 1, 1, 1, 1, 1, 1, 1, 1, 1, 1, 1, 1, 1, 1, 1, 1, 1, 1, 1, 1, 1, 1, 1, 1, 1, 1, 1, 1, 1, 1, 1, 1, 1, 1, 1, 1, 1, 1, 1, 1, 1, 1, 1, 1, 1, 1, 1, 1, 1, 1, 1, 1, 1, 1, 1, 1, 1, 1, 1, 1, 0, 0, 0, 0, 0, 0, 0, 0, 0])
me_circle_002.polygons.foreach_set('material_index', [0, 0, 0, 0, 0, 0, 0, 0, 0, 0, 0, 0, 0, 0, 0, 0, 0, 0, 0, 0, 0, 0, 0, 0, 0, 0, 0, 0, 0, 0, 0, 0, 0, 0, 0, 0, 0, 0, 0, 0, 0, 0, 0, 0, 0, 0, 0, 0, 0, 0, 0, 0, 0, 0, 0, 0, 0, 0, 0, 0, 0, 0, 0, 0, 0, 0, 0, 0, 0, 0, 0, 0, 0, 0, 0, 0, 0, 0, 0, 0, 0, 0, 0, 0, 0, 0, 0, 0, 0, 0, 0, 0, 0, 0, 0, 0, 0, 0, 0, 0, 0, 0, 0, 0, 0, 0, 0, 0, 0, 0, 0, 0, 0, 0, 0, 0, 0, 0, 0, 0, 0, 0, 0, 0, 0, 0, 0, 0, 0, 0, 0, 0, 0, 0, 0, 0, 0, 0, 0, 0, 0, 0, 0, 0, 0, 0, 0, 0, 0, 0, 0, 0, 0, 1, 1, 1, 1, 1, 1, 1, 1, 1, 1, 1, 1, 1, 1, 1, 1, 1])
me_circle_002.materials.append(mat_material_001)
me_circle_002.materials.append(mat_material_002)
me_circle_002.use_remesh_preserve_volume = False
me_circle_002.use_remesh_preserve_attributes = False
me_circle_002.use_mirror_vertex_groups = False
me_circle_002.update()
me_circle_001 = bpy.data.meshes.new('Circle.001')
me_circle_001.from_pydata([(0.0, 1.0, 0.5), (-0.7071, 0.7071, 0.5), (-1.0, -4.371e-08, 0.5), (-0.7071, -0.7071, 0.5), (8.742e-08, -1.0, 0.5), (0.7071, -0.7071, 0.5), (1.0, 1.192e-08, 0.5), (0.7071, 0.7071, 0.5), (7.451e-10, 0.9, 0.2), (-0.6364, 0.6364, 0.2), (-0.9, -3.934e-08, 0.2), (-0.6364, -0.6364, 0.2), (7.943e-08, -0.9, 0.2), (0.6364, -0.6364, 0.2), (0.9, 1.073e-08, 0.2), (0.6364, 0.6364, 0.2), (1.818e-08, 0.36, 0.2), (-0.2546, 0.2546, 0.2), (-0.36, -1.574e-08, 0.2), (-0.2546, -0.2546, 0.2), (4.965e-08, -0.36, 0.2), (0.2546, -0.2546, 0.2), (0.36, 4.293e-09, 0.2), (0.2546, 0.2546, 0.2), (-0.63, -2.754e-08, -1.49e-08), (-0.4455, -0.4455, 0.1), (9.462e-09, 0.63, -1.49e-08), (-0.4455, 0.4455, 0.1), (0.4455, 0.4455, 0.1), (0.4455, -0.4455, 0.1), (0.63, 7.513e-09, -1.49e-08), (6.454e-08, -0.63, -1.49e-08), (0.0, 1.0, 3.0), (-0.7071, 0.7071, 3.0), (-1.0, -4.371e-08, 3.0), (-0.7071, -0.7071, 3.0), (8.742e-08, -1.0, 3.0), (0.7071, -0.7071, 3.0), (1.0, 1.192e-08, 3.0), (0.7071, 0.7071, 3.0), (7.451e-10, 0.9, 3.4), (-0.6364, 0.6364, 3.4), (-0.9, -3.934e-08, 3.4), (-0.6364, -0.6364, 3.4), (7.943e-08, -0.9, 3.4), (0.6364, -0.6364, 3.4), (0.9, 1.073e-08, 3.4), (0.6364, 0.6364, 3.4), (3.191e-09, 0.693, 3.8), (-0.49, 0.49, 3.8), (-0.693, -3.029e-08, 3.8), (-0.49, -0.49, 3.8), (6.377e-08, -0.693, 3.8), (0.49, -0.49, 3.8), (0.693, 8.264e-09, 3.8), (0.49, 0.49, 3.8), (6.657e-09, 0.6237, 4.0), (-0.441, 0.441, 4.0), (-0.6237, -2.726e-08, 4.0), (-0.441, -0.441, 4.0), (6.118e-08, -0.6237, 4.0), (0.441, -0.441, 4.0), (0.6237, 7.438e-09, 4.0), (0.441, 0.441, 4.0), (9.853e-10, 0.8108, 4.294), (-0.5733, 0.5733, 4.294), (-0.8108, -3.544e-08, 4.294), (-0.5733, -0.5733, 4.294), (7.187e-08, -0.8108, 4.294), (0.5733, -0.5733, 4.294), (0.8108, 9.669e-09, 4.294), (0.5733, 0.5733, 4.294), (-1.473e-09, 0.8919, 4.574), (-0.6307, 0.6307, 4.574), (-0.8919, -3.899e-08, 4.574), (-0.6307, -0.6307, 4.574), (7.65e-08, -0.8919, 4.574), (0.6307, -0.6307, 4.574), (0.8919, 1.064e-08, 4.574), (0.6307, 0.6307, 4.574), (-1.473e-09, 0.8919, 4.854), (-0.6307, 0.6307, 4.854), (-0.8919, -3.899e-08, 4.854), (-0.6307, -0.6307, 4.854), (7.65e-08, -0.8919, 4.854), (0.6307, -0.6307, 4.854), (0.8919, 1.064e-08, 4.854), (0.6307, 0.6307, 4.854), (6.148e-09, 0.8027, 5.134), (-0.5676, 0.5676, 5.134), (-0.8027, -3.509e-08, 5.134), (-0.5676, -0.5676, 5.134), (7.632e-08, -0.8027, 5.134), (0.5676, -0.5676, 5.134), (0.8027, 9.572e-09, 5.134), (0.5676, 0.5676, 5.134), (2.673e-08, 0.5619, 5.414), (-0.3973, 0.3973, 5.414), (-0.5619, -2.456e-08, 5.414), (-0.3973, -0.3973, 5.414), (7.585e-08, -0.5619, 5.414), (0.3973, -0.3973, 5.414), (0.5619, 6.7e-09, 5.414), (0.3973, 0.3973, 5.414), (5.893e-08, 0.2809, 5.554), (-0.1987, 0.1987, 5.554), (-0.2809, -1.228e-08, 5.554), (-0.1987, -0.1987, 5.554), (8.349e-08, -0.2809, 5.554), (0.1987, -0.1987, 5.554), (0.2809, 3.35e-09, 5.554), (0.1987, 0.1987, 5.554), (7.456e-08, 0.1124, 5.61), (-0.07946, 0.07946, 5.61), (-0.1124, -4.912e-09, 5.61), (-0.07946, -0.07946, 5.61), (8.439e-08, -0.1124, 5.61), (0.07946, -0.07946, 5.61), (0.1124, 1.34e-09, 5.61), (0.07946, 0.07946, 5.61), (7.456e-08, 0.1124, 5.624), (-0.07946, 0.07946, 5.624), (-0.1124, -4.912e-09, 5.624), (-0.07946, -0.07946, 5.624), (8.439e-08, -0.1124, 5.624), (0.07946, -0.07946, 5.624), (0.1124, 1.34e-09, 5.624), (0.07946, 0.07946, 5.624), (7.297e-08, 0.1461, 5.624), (-0.1033, 0.1033, 5.624), (-0.1461, -6.693e-09, 5.624), (-0.1033, -0.1033, 5.624), (8.574e-08, -0.1461, 5.624), (0.1033, -0.1033, 5.624), (0.1461, 1.435e-09, 5.624), (0.1033, 0.1033, 5.624), (7.297e-08, 0.1461, 5.638), (-0.1033, 0.1033, 5.638), (-0.1461, -6.693e-09, 5.638), (-0.1033, -0.1033, 5.638), (8.574e-08, -0.1461, 5.638), (0.1033, -0.1033, 5.638), (0.1461, 1.435e-09, 5.638), (0.1033, 0.1033, 5.638), (7.432e-08, 0.1125, 5.638), (-0.07954, 0.07954, 5.638), (-0.1125, -5.154e-09, 5.638), (-0.07954, -0.07954, 5.638), (8.415e-08, -0.1125, 5.638), (0.07954, -0.07954, 5.638), (0.1125, 1.105e-09, 5.638), (0.07954, 0.07954, 5.638), (7.432e-08, 0.1125, 5.652), (-0.07954, 0.07954, 5.652), (-0.1125, -5.154e-09, 5.652), (-0.07954, -0.07954, 5.652), (8.415e-08, -0.1125, 5.652), (0.07954, -0.07954, 5.652), (0.1125, 1.105e-09, 5.652), (0.07954, 0.07954, 5.652), (7.387e-08, 0.1237, 5.652), (-0.0875, 0.0875, 5.652), (-0.1237, -5.669e-09, 5.652), (-0.0875, -0.0875, 5.652), (8.469e-08, -0.1237, 5.652), (0.0875, -0.0875, 5.652), (0.1237, 1.215e-09, 5.652), (0.0875, 0.0875, 5.652), (7.387e-08, 0.1237, 5.834), (-0.0875, 0.0875, 5.834), (-0.1237, -5.669e-09, 5.834), (-0.0875, -0.0875, 5.834), (8.469e-08, -0.1237, 5.834), (0.0875, -0.0875, 5.834), (0.1237, 1.215e-09, 5.834), (0.0875, 0.0875, 5.834)], [], [(7, 6, 14, 15), (5, 4, 12, 13), (3, 2, 10, 11), (1, 0, 8, 9), (0, 7, 15, 8), (6, 5, 13, 14), (4, 3, 11, 12), (2, 1, 9, 10), (25, 24, 18, 19), (27, 26, 16, 17), (26, 28, 23, 16), (30, 29, 21, 22), (31, 25, 19, 20), (24, 27, 17, 18), (28, 30, 22, 23), (29, 31, 20, 21), (17, 16, 23, 22, 21, 20, 19, 18), (13, 12, 31, 29), (15, 14, 30, 28), (10, 9, 27, 24), (12, 11, 25, 31), (14, 13, 29, 30), (8, 15, 28, 26), (9, 8, 26, 27), (11, 10, 24, 25), (6, 7, 39, 38), (4, 5, 37, 36), (2, 3, 35, 34), (0, 1, 33, 32), (7, 0, 32, 39), (5, 6, 38, 37), (3, 4, 36, 35), (1, 2, 34, 33), (39, 32, 40, 47), (37, 38, 46, 45), (35, 36, 44, 43), (33, 34, 42, 41), (38, 39, 47, 46), (36, 37, 45, 44), (34, 35, 43, 42), (32, 33, 41, 40), (44, 45, 53, 52), (42, 43, 51, 50), (40, 41, 49, 48), (47, 40, 48, 55), (45, 46, 54, 53), (43, 44, 52, 51), (41, 42, 50, 49), (46, 47, 55, 54), (54, 55, 63, 62), (52, 53, 61, 60), (50, 51, 59, 58), (48, 49, 57, 56), (55, 48, 56, 63), (53, 54, 62, 61), (51, 52, 60, 59), (49, 50, 58, 57), (61, 62, 70, 69), (59, 60, 68, 67), (57, 58, 66, 65), (62, 63, 71, 70), (60, 61, 69, 68), (58, 59, 67, 66), (56, 57, 65, 64), (63, 56, 64, 71), (64, 65, 73, 72), (71, 64, 72, 79), (69, 70, 78, 77), (67, 68, 76, 75), (65, 66, 74, 73), (70, 71, 79, 78), (68, 69, 77, 76), (66, 67, 75, 74), (78, 79, 87, 86), (76, 77, 85, 84), (74, 75, 83, 82), (72, 73, 81, 80), (79, 72, 80, 87), (77, 78, 86, 85), (75, 76, 84, 83), (73, 74, 82, 81), (81, 82, 90, 89), (86, 87, 95, 94), (84, 85, 93, 92), (82, 83, 91, 90), (80, 81, 89, 88), (87, 80, 88, 95), (85, 86, 94, 93), (83, 84, 92, 91), (95, 88, 96, 103), (93, 94, 102, 101), (91, 92, 100, 99), (89, 90, 98, 97), (94, 95, 103, 102), (92, 93, 101, 100), (90, 91, 99, 98), (88, 89, 97, 96), (98, 99, 107, 106), (96, 97, 105, 104), (103, 96, 104, 111), (101, 102, 110, 109), (99, 100, 108, 107), (97, 98, 106, 105), (102, 103, 111, 110), (100, 101, 109, 108), (110, 111, 119, 118), (108, 109, 117, 116), (106, 107, 115, 114), (104, 105, 113, 112), (111, 104, 112, 119), (109, 110, 118, 117), (107, 108, 116, 115), (105, 106, 114, 113), (115, 116, 124, 123), (113, 114, 122, 121), (118, 119, 127, 126), (116, 117, 125, 124), (114, 115, 123, 122), (112, 113, 121, 120), (119, 112, 120, 127), (117, 118, 126, 125), (127, 120, 128, 135), (125, 126, 134, 133), (123, 124, 132, 131), (121, 122, 130, 129), (126, 127, 135, 134), (124, 125, 133, 132), (122, 123, 131, 130), (120, 121, 129, 128), (132, 133, 141, 140), (130, 131, 139, 138), (128, 129, 137, 136), (135, 128, 136, 143), (133, 134, 142, 141), (131, 132, 140, 139), (129, 130, 138, 137), (134, 135, 143, 142), (142, 143, 151, 150), (140, 141, 149, 148), (138, 139, 147, 146), (136, 137, 145, 144), (143, 136, 144, 151), (141, 142, 150, 149), (139, 140, 148, 147), (137, 138, 146, 145), (149, 150, 158, 157), (147, 148, 156, 155), (145, 146, 154, 153), (150, 151, 159, 158), (148, 149, 157, 156), (146, 147, 155, 154), (144, 145, 153, 152), (151, 144, 152, 159), (152, 153, 161, 160), (159, 152, 160, 167), (157, 158, 166, 165), (155, 156, 164, 163), (153, 154, 162, 161), (158, 159, 167, 166), (156, 157, 165, 164), (154, 155, 163, 162), (166, 167, 175, 174), (164, 165, 173, 172), (162, 163, 171, 170), (160, 161, 169, 168), (167, 160, 168, 175), (165, 166, 174, 173), (163, 164, 172, 171), (161, 162, 170, 169), (169, 170, 171, 172, 173, 174, 175, 168)])
me_circle_001.polygons.foreach_set('use_smooth', [1, 1, 1, 1, 1, 1, 1, 1, 1, 1, 1, 1, 1, 1, 1, 1, 1, 1, 1, 1, 1, 1, 1, 1, 1, 1, 1, 1, 1, 1, 1, 1, 1, 1, 1, 1, 1, 1, 1, 1, 1, 1, 1, 1, 1, 1, 1, 1, 1, 1, 1, 1, 1, 1, 1, 1, 1, 1, 1, 1, 1, 1, 1, 1, 1, 1, 1, 1, 1, 1, 1, 1, 1, 1, 1, 1, 1, 1, 1, 1, 1, 1, 1, 1, 1, 1, 1, 1, 1, 1, 1, 1, 1, 1, 1, 1, 1, 1, 1, 1, 1, 1, 1, 1, 1, 1, 1, 1, 1, 1, 1, 1, 1, 1, 1, 1, 1, 1, 1, 1, 1, 1, 1, 1, 1, 1, 1, 1, 1, 1, 1, 1, 1, 1, 1, 1, 1, 1, 1, 1, 1, 1, 1, 1, 1, 0, 0, 0, 0, 0, 0, 0, 0, 0, 0, 0, 0, 0, 0, 0, 0, 0, 0, 0, 0, 0, 0, 0, 0, 0])
me_circle_001.polygons.foreach_set('material_index', [0, 0, 0, 0, 0, 0, 0, 0, 0, 0, 0, 0, 0, 0, 0, 0, 0, 0, 0, 0, 0, 0, 0, 0, 0, 0, 0, 0, 0, 0, 0, 0, 0, 0, 0, 0, 0, 0, 0, 0, 0, 0, 0, 0, 0, 0, 0, 0, 0, 0, 0, 0, 0, 0, 0, 0, 0, 0, 0, 0, 0, 0, 0, 0, 0, 0, 0, 0, 0, 0, 0, 0, 0, 0, 0, 0, 0, 0, 0, 0, 0, 0, 0, 0, 0, 0, 0, 0, 0, 0, 0, 0, 0, 0, 0, 0, 0, 0, 0, 0, 0, 0, 0, 0, 0, 0, 0, 0, 0, 0, 0, 0, 0, 0, 0, 0, 0, 0, 0, 0, 0, 0, 0, 0, 0, 0, 0, 0, 0, 0, 0, 0, 0, 0, 0, 0, 0, 0, 0, 0, 0, 0, 0, 0, 0, 0, 0, 0, 0, 0, 0, 0, 0, 1, 1, 1, 1, 1, 1, 1, 1, 1, 1, 1, 1, 1, 1, 1, 1, 1])
me_circle_001.materials.append(mat_material_001)
me_circle_001.materials.append(mat_material_002)
me_circle_001.materials.append(None)
me_circle_001.use_remesh_preserve_volume = False
me_circle_001.use_remesh_preserve_attributes = False
me_circle_001.use_mirror_vertex_groups = False
me_circle_001.update()
me_plane = bpy.data.meshes.new('Plane')
me_plane.from_pydata([(-1.0, -1.0, 0.1154), (1.0, -1.0, 0.0), (-1.0, 1.0, 0.2025), (1.0, 1.0, 0.1868), (-1.0, 0.75, 0.1951), (-1.0, 0.5, 0.1755), (-1.0, 0.25, 0.1472), (-1.0, 0.0, 0.1162), (-1.0, -0.25, 0.1244), (-1.0, -0.5, 0.158), (-1.0, -0.75, 0.1564), (1.0, -0.75, 0.0172), (1.0, -0.5, 0.06276), (1.0, -0.25, 0.1227), (1.0, 0.0, 0.1829), (1.0, 0.25, 0.2293), (1.0, 0.5, 0.2479), (1.0, 0.75, 0.23), (-0.75, -1.0, 0.1365), (-0.5, -1.0, 0.1114), (-0.25, -1.0, 0.04605), (0.0, -1.0, 0.002803), (0.25, -1.0, 0.0), (0.5, -1.0, 0.0), (0.75, -1.0, 0.0), (0.75, 1.0, 0.1793), (0.5, 1.0, 0.1798), (0.25, 1.0, 0.1507), (0.0, 1.0, 0.1363), (-0.25, 1.0, 0.1473), (-0.5, 1.0, 0.1755), (-0.75, 1.0, 0.1951), (0.75, -0.75, 0.005838), (0.5, -0.75, 0.0003523), (0.25, -0.75, 0.0), (0.0, -0.75, 0.01555), (-0.25, -0.75, 0.07447), (-0.5, -0.75, 0.1417), (-0.75, -0.75, 0.1778), (0.75, -0.5, 0.04134), (0.5, -0.5, 0.02383), (0.25, -0.5, 0.01313), (0.0, -0.5, 0.01298), (-0.25, -0.5, 0.06157), (-0.5, -0.5, 0.1359), (-0.75, -0.5, 0.1706), (0.75, -0.25, 0.09701), (0.5, -0.25, 0.07564), (0.25, -0.25, 0.06887), (0.0, -0.25, 0.03858), (-0.25, -0.25, 0.06297), (-0.5, -0.25, 0.09786), (-0.75, -0.25, 0.1373), (0.75, 0.0, 0.1588), (0.5, 0.0, 0.1417), (0.25, 0.0, 0.101), (0.0, 0.0, 0.08066), (-0.25, 0.0, 0.07134), (-0.5, 0.0, 0.08765), (-0.75, 0.0, 0.1141), (0.75, 0.25, 0.2144), (0.5, 0.25, 0.1743), (0.25, 0.25, 0.1366), (0.0, 0.25, 0.1118), (-0.25, 0.25, 0.1109), (-0.5, 0.25, 0.1198), (-0.75, 0.25, 0.1338), (0.75, 0.5, 0.2352), (0.5, 0.5, 0.2072), (0.25, 0.5, 0.1742), (0.0, 0.5, 0.1469), (-0.25, 0.5, 0.136), (-0.5, 0.5, 0.1525), (-0.75, 0.5, 0.1646), (0.75, 0.75, 0.2249), (0.5, 0.75, 0.1936), (0.25, 0.75, 0.1616), (0.0, 0.75, 0.1398), (-0.25, 0.75, 0.139), (-0.5, 0.75, 0.1646), (-0.75, 0.75, 0.1883)], [], [(74, 17, 3, 25), (24, 1, 11, 32), (32, 11, 12, 39), (39, 12, 13, 46), (46, 13, 14, 53), (53, 14, 15, 60), (60, 15, 16, 67), (67, 16, 17, 74), (5, 73, 80, 4), (73, 72, 79, 80), (72, 71, 78, 79), (71, 70, 77, 78), (70, 69, 76, 77), (69, 68, 75, 76), (68, 67, 74, 75), (6, 66, 73, 5), (66, 65, 72, 73), (65, 64, 71, 72), (64, 63, 70, 71), (63, 62, 69, 70), (62, 61, 68, 69), (61, 60, 67, 68), (7, 59, 66, 6), (59, 58, 65, 66), (58, 57, 64, 65), (57, 56, 63, 64), (56, 55, 62, 63), (55, 54, 61, 62), (54, 53, 60, 61), (8, 52, 59, 7), (52, 51, 58, 59), (51, 50, 57, 58), (50, 49, 56, 57), (49, 48, 55, 56), (48, 47, 54, 55), (47, 46, 53, 54), (9, 45, 52, 8), (45, 44, 51, 52), (44, 43, 50, 51), (43, 42, 49, 50), (42, 41, 48, 49), (41, 40, 47, 48), (40, 39, 46, 47), (10, 38, 45, 9), (38, 37, 44, 45), (37, 36, 43, 44), (36, 35, 42, 43), (35, 34, 41, 42), (34, 33, 40, 41), (33, 32, 39, 40), (0, 18, 38, 10), (18, 19, 37, 38), (19, 20, 36, 37), (20, 21, 35, 36), (21, 22, 34, 35), (22, 23, 33, 34), (23, 24, 32, 33), (4, 80, 31, 2), (80, 79, 30, 31), (79, 78, 29, 30), (78, 77, 28, 29), (77, 76, 27, 28), (76, 75, 26, 27), (75, 74, 25, 26)])
me_plane.polygons.foreach_set('use_smooth', [True] * 64)
_uv = me_plane.uv_layers.new(name='UVMap')
_uv.uv.foreach_set('vector', [0.8734, 0.8731, 0.9964, 0.8748, 0.994, 0.9999, 0.8706, 0.998, 0.8707, 0.0001006, 0.9939, 9.991e-05, 0.9941, 0.1237, 0.8707, 0.1234, 0.8707, 0.1234, 0.9941, 0.1237, 0.9949, 0.2489, 0.8712, 0.2478, 0.8712, 0.2478, 0.9949, 0.2489, 0.9963, 0.3756, 0.8724, 0.3741, 0.8724, 0.3741, 0.9963, 0.3756, 0.9977, 0.5024, 0.8739, 0.501, 0.8739, 0.501, 0.9977, 0.5024, 0.9986, 0.6278, 0.8753, 0.627, 0.8753, 0.627, 0.9986, 0.6278, 0.9982, 0.7513, 0.8751, 0.7502, 0.8751, 0.7502, 0.9982, 0.7513, 0.9964, 0.8748, 0.8734, 0.8731, 0.004928, 0.7473, 0.1287, 0.7469, 0.1284, 0.8711, 0.004783, 0.8712, 0.1287, 0.7469, 0.2527, 0.7465, 0.2525, 0.8706, 0.1284, 0.8711, 0.2527, 0.7465, 0.3771, 0.7462, 0.377, 0.8703, 0.2525, 0.8706, 0.3771, 0.7462, 0.5016, 0.7466, 0.5008, 0.8708, 0.377, 0.8703, 0.5016, 0.7466, 0.6265, 0.7477, 0.6249, 0.8716, 0.5008, 0.8708, 0.6265, 0.7477, 0.7512, 0.749, 0.7494, 0.8726, 0.6249, 0.8716, 0.7512, 0.749, 0.8751, 0.7502, 0.8734, 0.8731, 0.7494, 0.8726, 0.005033, 0.623, 0.1289, 0.6221, 0.1287, 0.7469, 0.004928, 0.7473, 0.1289, 0.6221, 0.2531, 0.6215, 0.2527, 0.7465, 0.1287, 0.7469, 0.2531, 0.6215, 0.3772, 0.6212, 0.3771, 0.7462, 0.2527, 0.7465, 0.3772, 0.6212, 0.5013, 0.6212, 0.5016, 0.7466, 0.3771, 0.7462, 0.5013, 0.6212, 0.6258, 0.6225, 0.6265, 0.7477, 0.5016, 0.7466, 0.6258, 0.6225, 0.7507, 0.6246, 0.7512, 0.749, 0.6265, 0.7477, 0.7507, 0.6246, 0.8753, 0.627, 0.8751, 0.7502, 0.7512, 0.749, 0.004756, 0.4986, 0.1286, 0.4977, 0.1289, 0.6221, 0.005033, 0.623, 0.1286, 0.4977, 0.2534, 0.4966, 0.2531, 0.6215, 0.1289, 0.6221, 0.2534, 0.4966, 0.3773, 0.4959, 0.3772, 0.6212, 0.2531, 0.6215, 0.3773, 0.4959, 0.5012, 0.4962, 0.5013, 0.6212, 0.3772, 0.6212, 0.5012, 0.4962, 0.6255, 0.4974, 0.6258, 0.6225, 0.5013, 0.6212, 0.6255, 0.4974, 0.7505, 0.5004, 0.7507, 0.6246, 0.6258, 0.6225, 0.7505, 0.5004, 0.8739, 0.501, 0.8753, 0.627, 0.7507, 0.6246, 0.003363, 0.3753, 0.1269, 0.3732, 0.1286, 0.4977, 0.004756, 0.4986, 0.1269, 0.3732, 0.2521, 0.3728, 0.2534, 0.4966, 0.1286, 0.4977, 0.2521, 0.3728, 0.3771, 0.3721, 0.3773, 0.4959, 0.2534, 0.4966, 0.3771, 0.3721, 0.5012, 0.3707, 0.5012, 0.4962, 0.3773, 0.4959, 0.5012, 0.3707, 0.6254, 0.373, 0.6255, 0.4974, 0.5012, 0.4962, 0.6254, 0.373, 0.7486, 0.373, 0.7505, 0.5004, 0.6255, 0.4974, 0.7486, 0.373, 0.8724, 0.3741, 0.8739, 0.501, 0.7505, 0.5004, 0.001953, 0.2509, 0.1247, 0.2491, 0.1269, 0.3732, 0.003363, 0.3753, 0.1247, 0.2491, 0.2481, 0.2485, 0.2521, 0.3728, 0.1269, 0.3732, 0.2481, 0.2485, 0.3761, 0.2486, 0.3771, 0.3721, 0.2521, 0.3728, 0.3761, 0.2486, 0.5015, 0.2471, 0.5012, 0.3707, 0.3771, 0.3721, 0.5015, 0.2471, 0.6244, 0.2468, 0.6254, 0.373, 0.5012, 0.3707, 0.6244, 0.2468, 0.7477, 0.2471, 0.7486, 0.373, 0.6254, 0.373, 0.7477, 0.2471, 0.8712, 0.2478, 0.8724, 0.3741, 0.7486, 0.373, 0.0007476, 0.1274, 0.1238, 0.1275, 0.1247, 0.2491, 0.001953, 0.2509, 0.1238, 0.1275, 0.2467, 0.1263, 0.2481, 0.2485, 0.1247, 0.2491, 0.2467, 0.1263, 0.3738, 0.1251, 0.3761, 0.2486, 0.2481, 0.2485, 0.3738, 0.1251, 0.5006, 0.1239, 0.5015, 0.2471, 0.3761, 0.2486, 0.5006, 0.1239, 0.6243, 0.1235, 0.6244, 0.2468, 0.5015, 0.2471, 0.6243, 0.1235, 0.7475, 0.1234, 0.7477, 0.2471, 0.6244, 0.2468, 0.7475, 0.1234, 0.8707, 0.1234, 0.8712, 0.2478, 0.7477, 0.2471, 9.991e-05, 0.002195, 0.1241, 0.003239, 0.1238, 0.1275, 0.0007476, 0.1274, 0.1241, 0.003239, 0.2483, 0.002732, 0.2467, 0.1263, 0.1238, 0.1275, 0.2483, 0.002732, 0.3757, 0.001037, 0.3738, 0.1251, 0.2467, 0.1263, 0.3757, 0.001037, 0.5008, 0.0002855, 0.5006, 0.1239, 0.3738, 0.1251, 0.5008, 0.0002855, 0.6241, 0.0001832, 0.6243, 0.1235, 0.5006, 0.1239, 0.6241, 0.0001832, 0.7474, 0.0001162, 0.7475, 0.1234, 0.6243, 0.1235, 0.7474, 0.0001162, 0.8707, 0.0001006, 0.8707, 0.1234, 0.7475, 0.1234, 0.004783, 0.8712, 0.1284, 0.8711, 0.1284, 0.9946, 0.004828, 0.9948, 0.1284, 0.8711, 0.2525, 0.8706, 0.2523, 0.9943, 0.1284, 0.9946, 0.2525, 0.8706, 0.377, 0.8703, 0.3766, 0.994, 0.2523, 0.9943, 0.377, 0.8703, 0.5008, 0.8708, 0.5001, 0.9943, 0.3766, 0.994, 0.5008, 0.8708, 0.6249, 0.8716, 0.6235, 0.9951, 0.5001, 0.9943, 0.6249, 0.8716, 0.7494, 0.8726, 0.7476, 0.996, 0.6235, 0.9951, 0.7494, 0.8726, 0.8734, 0.8731, 0.8706, 0.998, 0.7476, 0.996])
me_plane.materials.append(mat_material_004)
me_plane.use_remesh_preserve_volume = False
me_plane.use_remesh_preserve_attributes = False
me_plane.use_mirror_vertex_groups = False
me_plane.update()

# ---- objects
ob_icosphere_003 = bpy.data.objects.new('Icosphere.003', me_icosphere_003)
ob_icosphere_002 = bpy.data.objects.new('Icosphere.002', me_icosphere_002)
ob_icosphere_001 = bpy.data.objects.new('Icosphere.001', me_icosphere_001)
ob_icosphere = bpy.data.objects.new('Icosphere', me_icosphere)
ob_circle_005 = bpy.data.objects.new('Circle.005', me_circle_006)
ob_circle_004 = bpy.data.objects.new('Circle.004', me_circle_005)
ob_circle_003 = bpy.data.objects.new('Circle.003', me_circle_004)
ob_circle_002 = bpy.data.objects.new('Circle.002', me_circle_003)
ob_circle_001 = bpy.data.objects.new('Circle.001', me_circle_002)
ob_circle = bpy.data.objects.new('Circle', me_circle_001)
ob_plane = bpy.data.objects.new('Plane', me_plane)
ob_lamp = bpy.data.objects.new('Lamp', light_lamp)
ob_camera = bpy.data.objects.new('Camera', cam_camera)

# ---- transforms, parenting, visibility, modifiers, constraints
ob_icosphere_003.location = (-5.585, -1.433, 1.422)
ob_icosphere_003.rotation_euler = (0.0, -0.0, -1.43)
ob_icosphere_003.lineart.crease_threshold = 0.0
ob_icosphere_002.location = (-1.941, 2.808, 1.422)
ob_icosphere_002.lineart.crease_threshold = 0.0
ob_icosphere_001.location = (-4.35, 3.624, 1.748)
ob_icosphere_001.lineart.crease_threshold = 0.0
ob_icosphere.location = (0.6664, 4.272, 1.106)
ob_icosphere.lineart.crease_threshold = 0.0
ob_circle_005.location = (-0.3557, 1.554, 0.2345)
ob_circle_005.rotation_euler = (1.321, -0.6563, -0.5128)
ob_circle_005.scale = (0.4, 0.4, 0.4)
ob_circle_005.lineart.crease_threshold = 0.0
_m = ob_circle_005.modifiers.new('Subsurf', 'SUBSURF')
_m.uv_smooth = 'PRESERVE_CORNERS'
_m.quality = 2
_m.show_only_control_edges = False
ob_circle_004.location = (-1.247, 3.851, 0.6933)
ob_circle_004.rotation_euler = (-1.292, 0.02349, -0.1704)
ob_circle_004.scale = (0.4, 0.4, 0.4)
ob_circle_004.lineart.crease_threshold = 0.0
_m = ob_circle_004.modifiers.new('Subsurf', 'SUBSURF')
_m.uv_smooth = 'PRESERVE_CORNERS'
_m.quality = 2
_m.show_only_control_edges = False
ob_circle_003.location = (1.982, 1.916, 0.8899)
ob_circle_003.rotation_euler = (1.252, -0.8352, 0.2132)
ob_circle_003.scale = (0.4, 0.4, 0.4)
ob_circle_003.lineart.crease_threshold = 0.0
_m = ob_circle_003.modifiers.new('Subsurf', 'SUBSURF')
_m.uv_smooth = 'PRESERVE_CORNERS'
_m.quality = 2
_m.show_only_control_edges = False
ob_circle_002.location = (-3.778, 1.575, 1.046)
ob_circle_002.rotation_euler = (-2.347, 1.418, -2.521)
ob_circle_002.scale = (0.4, 0.4, 0.4)
ob_circle_002.lineart.crease_threshold = 0.0
_m = ob_circle_002.modifiers.new('Subsurf', 'SUBSURF')
_m.uv_smooth = 'PRESERVE_CORNERS'
_m.quality = 2
_m.show_only_control_edges = False
ob_circle_001.location = (-3.686, -1.974, -0.0472)
ob_circle_001.rotation_euler = (-0.2613, 0.4159, -0.134)
ob_circle_001.scale = (0.4, 0.4, 0.4)
ob_circle_001.lineart.crease_threshold = 0.0
_m = ob_circle_001.modifiers.new('Subsurf', 'SUBSURF')
_m.uv_smooth = 'PRESERVE_CORNERS'
_m.quality = 2
_m.show_only_control_edges = False
ob_circle.location = (0.0, 0.0, 0.0)
ob_circle.scale = (0.4, 0.4, 0.4)
ob_circle.lineart.crease_threshold = 0.0
_m = ob_circle.modifiers.new('Subsurf', 'SUBSURF')
_m.uv_smooth = 'PRESERVE_CORNERS'
_m.quality = 2
_m.show_only_control_edges = False
ob_plane.location = (0.0, 0.0, 0.0)
ob_plane.scale = (8.0, 8.0, 8.0)
ob_plane.lineart.crease_threshold = 0.0
ob_lamp.location = (4.076, 1.005, 5.904)
ob_lamp.rotation_euler = (0.6503, 0.05522, 1.866)
ob_lamp.lock_rotations_4d = False
ob_lamp.empty_display_type = 'ARROWS'
ob_lamp.color = (0.0, 0.0, 0.0, 0.0)
ob_lamp.lineart.crease_threshold = 0.0
ob_camera.location = (2.949, -4.361, 1.483)
ob_camera.rotation_euler = (1.428, 0.01082, 0.8149)
ob_camera.lock_rotations_4d = False
ob_camera.empty_display_type = 'ARROWS'
ob_camera.color = (0.0, 0.0, 0.0, 0.0)
ob_camera.display_type = 'WIRE'
ob_camera.lineart.crease_threshold = 0.0

# ---- collection membership
col_collection_1.objects.link(ob_icosphere_003)
col_collection_1.objects.link(ob_icosphere_002)
col_collection_1.objects.link(ob_icosphere_001)
col_collection_1.objects.link(ob_icosphere)
col_collection_1.objects.link(ob_circle_005)
col_collection_1.objects.link(ob_circle_004)
col_collection_1.objects.link(ob_circle_003)
col_collection_1.objects.link(ob_circle_002)
col_collection_1.objects.link(ob_circle_001)
col_collection_1.objects.link(ob_circle)
col_collection_1.objects.link(ob_plane)
col_collection_1.objects.link(ob_lamp)
col_collection_1.objects.link(ob_camera)

# ---- scene / render settings (as saved in the file)
scene.camera = ob_camera
scene.frame_start = 1; scene.frame_end = 250; scene.frame_set(1)
scene.render.engine = 'BLENDER_EEVEE_NEXT'
scene.render.resolution_x = 1440
scene.render.resolution_y = 960
scene.render.resolution_percentage = 50
scene.render.dither_intensity = 0.0
scene.cycles.use_denoising = False
scene.cycles.samples = 10
scene.cycles.sampling_pattern = 'TABULATED_SOBOL'
scene.cycles.light_sampling_threshold = 0.0
scene.cycles.use_adaptive_sampling = False
scene.cycles.use_light_tree = False
scene.cycles.blur_glossy = 0.0
scene.cycles.pixel_filter_type = 'GAUSSIAN'
scene.cycles.sample_clamp_indirect = 0.0
scene.view_settings.view_transform = 'Standard'
bpy.context.view_layer.update()
